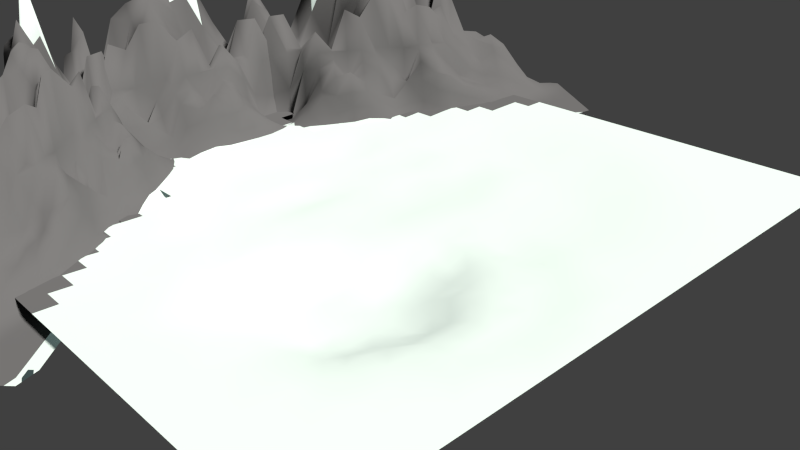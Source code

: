 # Source: landschaft.blend  (saved by Blender 2.68.0; exported with 4.5.12 LTS)
import bpy
from mathutils import Matrix  # noqa: F401  (used for matrix-valued properties, if any)

bpy.ops.wm.read_factory_settings(use_empty=True)
scene = bpy.context.scene
scene.name = 'Scene'

# ---- collections
col_collection_1 = bpy.data.collections.new('Collection 1'); scene.collection.children.link(col_collection_1)

# ---- materials (node trees are filled in below, after node groups)
mat_material = bpy.data.materials.new('Material')
mat_material.alpha_threshold = 0.0
mat_material.roughness = 0.5
mat_material.line_color = (0.0, 0.0, 0.0, 1.0)
mat_material_001 = bpy.data.materials.new('Material.001')
mat_material_001.alpha_threshold = 0.0
mat_material_001.roughness = 0.5
mat_material_001.line_color = (0.0, 0.0, 0.0, 1.0)

# ---- material node trees
mat_material.use_nodes = True; mat_material.node_tree.nodes.clear()
_N = mat_material.node_tree.nodes; _L = mat_material.node_tree.links
n0 = _N.new('ShaderNodeOutputMaterial'); n0.name = 'Material Output'; n0.location = (356, 300)
n1 = _N.new('ShaderNodeEmission'); n1.name = 'Emission'; n1.location = (-84, 370)
n1.inputs[0].default_value = (0.5322, 0.8, 0.7886, 1.0)
n1.inputs[1].default_value = 0.2
n2 = _N.new('ShaderNodeMixShader'); n2.name = 'Mix Shader'; n2.location = (164, 323)
n3 = _N.new('ShaderNodeBsdfDiffuse'); n3.name = 'Diffuse BSDF'; n3.location = (-83, 257)
n3.inputs[0].default_value = (0.7007, 0.8, 0.7403, 1.0)
_L.new(n1.outputs[0], n2.inputs[1])
_L.new(n2.outputs[0], n0.inputs[0])
_L.new(n3.outputs[0], n2.inputs[2])
n0.is_active_output = True
mat_material_001.use_nodes = True; mat_material_001.node_tree.nodes.clear()
_N = mat_material_001.node_tree.nodes; _L = mat_material_001.node_tree.links
n0 = _N.new('ShaderNodeOutputMaterial'); n0.name = 'Material Output'; n0.location = (300, 300)
n1 = _N.new('ShaderNodeBsdfDiffuse'); n1.name = 'Diffuse BSDF'; n1.location = (10, 300)
n1.inputs[0].default_value = (0.06998, 0.06998, 0.06998, 1.0)
_L.new(n1.outputs[0], n0.inputs[0])
n0.is_active_output = True

# ---- world
world_world = bpy.data.worlds.new('World'); scene.world = world_world
world_world.color = (0.05088, 0.05088, 0.05088)
world_world.use_sun_shadow = False
world_world.sun_shadow_jitter_overblur = 0.0
world_world.cycles.sampling_method = 'MANUAL'
world_world.cycles.sample_map_resolution = 256

# ---- cameras
cam_camera = bpy.data.cameras.new('Camera')
cam_camera.clip_end = 100.0
cam_camera.lens = 35.0
cam_camera.sensor_width = 32.0
cam_camera.sensor_height = 18.0
cam_camera.ortho_scale = 7.314
cam_camera.dof.focus_distance = 0.0

# ---- lights
light_lamp = bpy.data.lights.new('Lamp', 'SUN')
light_lamp.color = (1.0, 0.9626, 0.9335)
light_lamp.transmission_factor = 0.0
light_lamp.cutoff_distance = 30.0
light_lamp.angle = 0.1993
light_lamp.shadow_buffer_clip_start = 1.001
light_lamp.shadow_soft_size = 0.1
light_lamp.shadow_cascade_max_distance = 1000.0
light_lamp.cycles.use_multiple_importance_sampling = False

# ---- meshes
me_landscape_009 = bpy.data.meshes.new('Landscape.009')
me_landscape_009.from_pydata([(-0.746, 0.1746, 0.01801), (-0.746, 0.2381, 0.01592), (-0.746, 0.3016, 0.01336), (-0.6825, 0.1746, 0.02503), (-0.6825, 0.2381, 0.02428), (-0.6825, 0.3016, 0.02172), (-0.619, -0.3333, 0.02516), (-0.619, -0.2698, 0.02774), (-0.619, -0.2063, 0.02959), (-0.619, -0.1429, 0.0313), (-0.619, -0.07937, 0.0314), (-0.619, -0.01587, 0.03215), (-0.619, 0.04762, 0.03143), (-0.619, 0.1111, 0.031), (-0.619, 0.1746, 0.03022), (-0.619, 0.2381, 0.02883), (-0.5556, -0.3333, 0.03024), (-0.5556, -0.2698, 0.03175), (-0.5556, -0.2063, 0.03253), (-0.5556, -0.1429, 0.03306), (-0.5556, -0.07937, 0.0332), (-0.5556, -0.01587, 0.03317), (-0.5556, 0.04762, 0.03305), (-0.5556, 0.1111, 0.03305), (-0.5556, 0.1746, 0.03278), (-0.5556, 0.2381, 0.03212), (-0.4921, -0.3968, 0.03096), (-0.4921, -0.3333, 0.03332), (-0.4921, -0.2698, 0.03811), (-0.4921, -0.2063, 0.047), (-0.4921, -0.1429, 0.05184), (-0.4921, -0.07937, 0.03833), (-0.4921, -0.01587, 0.03386), (-0.4921, 0.04762, 0.0333), (-0.4921, 0.1111, 0.03565), (-0.4921, 0.1746, 0.03333), (-0.4921, 0.2381, 0.03323), (-0.4921, 0.3016, 0.03101), (-0.4921, 0.3651, 0.02716), (-0.4921, 0.4921, 0.01954), (-0.4921, 0.5556, 0.0156), (-0.4286, -0.3968, 0.03292), (-0.4286, -0.3333, 0.04143), (-0.4286, -0.2698, 0.05263), (-0.4286, -0.2063, 0.05831), (-0.4286, -0.1429, 0.06186), (-0.4286, -0.07937, 0.05794), (-0.4286, -0.01587, 0.05052), (-0.4286, 0.04762, 0.03893), (-0.4286, 0.1111, 0.03823), (-0.4286, 0.1746, 0.04229), (-0.4286, 0.2381, 0.03484), (-0.4286, 0.3016, 0.03306), (-0.4286, 0.3651, 0.03043), (-0.4286, 0.4286, 0.02713), (-0.4286, 0.4921, 0.02401), (-0.4286, 0.5556, 0.01955), (-0.4286, 0.619, 0.01445), (-0.3651, -0.5873, 0.02632), (-0.3651, -0.5238, 0.03041), (-0.3651, -0.4603, 0.03258), (-0.3651, -0.3968, 0.03328), (-0.3651, -0.3333, 0.04509), (-0.3651, -0.2698, 0.06085), (-0.3651, -0.2063, 0.06476), (-0.3651, -0.1429, 0.06291), (-0.3651, -0.07937, 0.06554), (-0.3651, -0.01587, 0.06147), (-0.3651, 0.04762, 0.05821), (-0.3651, 0.1111, 0.04783), (-0.3651, 0.1746, 0.04702), (-0.3651, 0.2381, 0.03883), (-0.3651, 0.3016, 0.03914), (-0.3651, 0.3651, 0.03315), (-0.3651, 0.4286, 0.02959), (-0.3651, 0.4921, 0.02688), (-0.3651, 0.5556, 0.02264), (-0.3651, 0.619, 0.01656), (-0.3651, 0.6825, 0.008891), (-0.3016, -0.7143, 0.01566), (-0.3016, -0.6508, 0.02309), (-0.3016, -0.5873, 0.02902), (-0.3016, -0.5238, 0.03209), (-0.3016, -0.4603, 0.03322), (-0.3016, -0.3968, 0.03916), (-0.3016, -0.3333, 0.05948), (-0.3016, -0.2698, 0.06552), (-0.3016, -0.2063, 0.06649), (-0.3016, -0.1429, 0.06524), (-0.3016, -0.07937, 0.06629), (-0.3016, -0.01587, 0.0642), (-0.3016, 0.04762, 0.06431), (-0.3016, 0.1111, 0.0623), (-0.3016, 0.1746, 0.06084), (-0.3016, 0.2381, 0.05675), (-0.3016, 0.3016, 0.04456), (-0.3016, 0.3651, 0.03288), (-0.3016, 0.4286, 0.03027), (-0.3016, 0.4921, 0.02822), (-0.3016, 0.5556, 0.02458), (-0.3016, 0.619, 0.01605), (-0.3016, 0.6825, 0.009457), (-0.3016, 0.746, 0.006073), (-0.3016, 0.8095, 0.003115), (-0.3016, 0.873, 0.001008), (-0.2381, -0.7778, 0.01234), (-0.2381, -0.7143, 0.01957), (-0.2381, -0.6508, 0.02613), (-0.2381, -0.5873, 0.03077), (-0.2381, -0.5238, 0.03291), (-0.2381, -0.4603, 0.03336), (-0.2381, -0.3968, 0.05856), (-0.2381, -0.3333, 0.0653), (-0.2381, -0.2698, 0.06657), (-0.2381, -0.2063, 0.06663), (-0.2381, -0.1429, 0.06566), (-0.2381, -0.07937, 0.066), (-0.2381, -0.01587, 0.06612), (-0.2381, 0.04762, 0.06608), (-0.2381, 0.1111, 0.06538), (-0.2381, 0.1746, 0.06224), (-0.2381, 0.2381, 0.05811), (-0.2381, 0.3016, 0.03487), (-0.2381, 0.3651, 0.033), (-0.2381, 0.4286, 0.03035), (-0.2381, 0.4921, 0.02812), (-0.2381, 0.5556, 0.02474), (-0.2381, 0.619, 0.0151), (-0.2381, 0.6825, 0.01094), (-0.2381, 0.746, 0.007147), (-0.2381, 0.8095, 0.003899), (-0.2381, 0.873, 0.001514), (-0.2381, 0.9365, 0.000207), (-0.2381, 1.0, 0.0), (-0.1746, -0.9048, 0.002536), (-0.1746, -0.8413, 0.007355), (-0.1746, -0.7778, 0.01373), (-0.1746, -0.7143, 0.02123), (-0.1746, -0.6508, 0.02792), (-0.1746, -0.5873, 0.03182), (-0.1746, -0.5238, 0.0333), (-0.1746, -0.4603, 0.04573), (-0.1746, -0.3968, 0.0596), (-0.1746, -0.3333, 0.06628), (-0.1746, -0.2698, 0.06666), (-0.1746, -0.2063, 0.07686), (-0.1746, -0.1429, 0.06744), (-0.1746, -0.07937, 0.07003), (-0.1746, -0.01587, 0.07425), (-0.1746, 0.04762, 0.06665), (-0.1746, 0.1111, 0.0665), (-0.1746, 0.1746, 0.06525), (-0.1746, 0.2381, 0.0584), (-0.1746, 0.3016, 0.04444), (-0.1746, 0.3651, 0.03331), (-0.1746, 0.4286, 0.02932), (-0.1746, 0.4921, 0.02734), (-0.1746, 0.5556, 0.02391), (-0.1746, 0.619, 0.01702), (-0.1746, 0.6825, 0.01263), (-0.1746, 0.746, 0.008163), (-0.1746, 0.8095, 0.004658), (-0.1746, 0.873, 0.001994), (-0.1746, 0.9365, 0.0004067), (-0.1746, 1.0, 0.0), (-0.1111, -0.9683, 0.0002645), (-0.1111, -0.9048, 0.00307), (-0.1111, -0.8413, 0.008361), (-0.1111, -0.7778, 0.01441), (-0.1111, -0.7143, 0.02159), (-0.1111, -0.6508, 0.02876), (-0.1111, -0.5873, 0.03251), (-0.1111, -0.5238, 0.04355), (-0.1111, -0.4603, 0.05642), (-0.1111, -0.3968, 0.0608), (-0.1111, -0.3333, 0.06629), (-0.1111, -0.2698, 0.0741), (-0.1111, -0.2063, 0.08556), (-0.1111, -0.1429, 0.08816), (-0.1111, -0.07937, 0.09341), (-0.1111, -0.01587, 0.08641), (-0.1111, 0.04762, 0.07003), (-0.1111, 0.1111, 0.06655), (-0.1111, 0.1746, 0.0642), (-0.1111, 0.2381, 0.06281), (-0.1111, 0.3016, 0.05857), (-0.1111, 0.3651, 0.0341), (-0.1111, 0.4286, 0.03276), (-0.1111, 0.4921, 0.03091), (-0.1111, 0.5556, 0.02769), (-0.1111, 0.619, 0.02342), (-0.1111, 0.6825, 0.01752), (-0.1111, 0.746, 0.0108), (-0.1111, 0.8095, 0.005343), (-0.1111, 0.873, 0.002402), (-0.1111, 0.9365, 0.0005609), (-0.1111, 1.0, 0.0), (-0.04762, -0.9683, 0.0004092), (-0.04762, -0.9048, 0.003662), (-0.04762, -0.8413, 0.009562), (-0.04762, -0.7778, 0.01641), (-0.04762, -0.7143, 0.02249), (-0.04762, -0.6508, 0.02994), (-0.04762, -0.5873, 0.03332), (-0.04762, -0.5238, 0.03765), (-0.04762, -0.4603, 0.04869), (-0.04762, -0.3968, 0.06406), (-0.04762, -0.3333, 0.06276), (-0.04762, -0.2698, 0.06552), (-0.04762, -0.2063, 0.06663), (-0.04762, -0.1429, 0.06665), (-0.04762, -0.07937, 0.06782), (-0.04762, -0.01587, 0.0725), (-0.04762, 0.04762, 0.07117), (-0.04762, 0.1111, 0.06635), (-0.04762, 0.1746, 0.05632), (-0.04762, 0.2381, 0.05333), (-0.04762, 0.3016, 0.059), (-0.04762, 0.3651, 0.03701), (-0.04762, 0.4286, 0.03322), (-0.04762, 0.4921, 0.03216), (-0.04762, 0.5556, 0.03042), (-0.04762, 0.619, 0.02655), (-0.04762, 0.6825, 0.02113), (-0.04762, 0.746, 0.01353), (-0.04762, 0.8095, 0.005694), (-0.04762, 0.873, 0.002651), (-0.04762, 0.9365, 0.0006702), (-0.04762, 1.0, 0.0), (0.01587, -0.9683, 0.0004864), (0.01587, -0.9048, 0.004244), (0.01587, -0.8413, 0.009878), (0.01587, -0.7778, 0.01666), (0.01587, -0.7143, 0.02321), (0.01587, -0.6508, 0.02968), (0.01587, -0.5873, 0.03321), (0.01587, -0.5238, 0.0409), (0.01587, -0.4603, 0.05331), (0.01587, -0.3968, 0.06198), (0.01587, -0.3333, 0.06337), (0.01587, -0.2698, 0.06544), (0.01587, -0.2063, 0.06646), (0.01587, -0.1429, 0.05813), (0.01587, -0.07937, 0.06075), (0.01587, -0.01587, 0.06581), (0.01587, 0.04762, 0.06527), (0.01587, 0.1111, 0.06532), (0.01587, 0.1746, 0.06603), (0.01587, 0.2381, 0.06052), (0.01587, 0.3016, 0.05143), (0.01587, 0.3651, 0.03652), (0.01587, 0.4286, 0.03325), (0.01587, 0.4921, 0.03264), (0.01587, 0.5556, 0.03204), (0.01587, 0.619, 0.03073), (0.01587, 0.6825, 0.02141), (0.01587, 0.746, 0.01522), (0.01587, 0.8095, 0.008123), (0.01587, 0.873, 0.002879), (0.01587, 0.9365, 0.0007159), (0.01587, 1.0, 0.0), (0.07937, -0.9683, 0.0003366), (0.07937, -0.9048, 0.003313), (0.07937, -0.8413, 0.008853), (0.07937, -0.7778, 0.01608), (0.07937, -0.7143, 0.02299), (0.07937, -0.6508, 0.02813), (0.07937, -0.5873, 0.03251), (0.07937, -0.5238, 0.04986), (0.07937, -0.4603, 0.04346), (0.07937, -0.3968, 0.05545), (0.07937, -0.3333, 0.06219), (0.07937, -0.2698, 0.06508), (0.07937, -0.2063, 0.06634), (0.07937, -0.1429, 0.05671), (0.07937, -0.07937, 0.05938), (0.07937, -0.01587, 0.06141), (0.07937, 0.04762, 0.06379), (0.07937, 0.1111, 0.06647), (0.07937, 0.1746, 0.06654), (0.07937, 0.2381, 0.06069), (0.07937, 0.3016, 0.05621), (0.07937, 0.3651, 0.05188), (0.07937, 0.4286, 0.03328), (0.07937, 0.4921, 0.03305), (0.07937, 0.5556, 0.03275), (0.07937, 0.619, 0.03002), (0.07937, 0.6825, 0.02198), (0.07937, 0.746, 0.01671), (0.07937, 0.8095, 0.009015), (0.07937, 0.873, 0.00374), (0.07937, 0.9365, 0.0006891), (0.07937, 1.0, 0.0), (0.1429, -0.9683, 0.0001552), (0.1429, -0.9048, 0.002346), (0.1429, -0.8413, 0.008004), (0.1429, -0.7778, 0.01505), (0.1429, -0.7143, 0.02209), (0.1429, -0.6508, 0.02685), (0.1429, -0.5873, 0.04822), (0.1429, -0.5238, 0.0495), (0.1429, -0.4603, 0.04988), (0.1429, -0.3968, 0.06868), (0.1429, -0.3333, 0.07604), (0.1429, -0.2698, 0.06264), (0.1429, -0.2063, 0.06452), (0.1429, -0.1429, 0.05895), (0.1429, -0.07937, 0.05641), (0.1429, -0.01587, 0.05704), (0.1429, 0.04762, 0.057), (0.1429, 0.1111, 0.06485), (0.1429, 0.1746, 0.06316), (0.1429, 0.2381, 0.05292), (0.1429, 0.3016, 0.05296), (0.1429, 0.3651, 0.05432), (0.1429, 0.4286, 0.03855), (0.1429, 0.4921, 0.03328), (0.1429, 0.5556, 0.03244), (0.1429, 0.619, 0.02983), (0.1429, 0.6825, 0.02224), (0.1429, 0.746, 0.01664), (0.1429, 0.8095, 0.008261), (0.1429, 0.873, 0.003548), (0.1429, 0.9365, 0.0005748), (0.1429, 1.0, 0.0), (0.2063, -0.9683, 2.971e-05), (0.2063, -0.9048, 0.001824), (0.2063, -0.8413, 0.006749), (0.2063, -0.7778, 0.01324), (0.2063, -0.7143, 0.02058), (0.2063, -0.6508, 0.04297), (0.2063, -0.5873, 0.04647), (0.2063, -0.5238, 0.1036), (0.2063, -0.4603, 0.1052), (0.2063, -0.3968, 0.1062), (0.2063, -0.3333, 0.09196), (0.2063, -0.2698, 0.07317), (0.2063, -0.2063, 0.07969), (0.2063, -0.1429, 0.05066), (0.2063, -0.07937, 0.05207), (0.2063, -0.01587, 0.0498), (0.2063, 0.04762, 0.05155), (0.2063, 0.1111, 0.05154), (0.2063, 0.1746, 0.05304), (0.2063, 0.2381, 0.05491), (0.2063, 0.3016, 0.04561), (0.2063, 0.3651, 0.03985), (0.2063, 0.4286, 0.03474), (0.2063, 0.4921, 0.03319), (0.2063, 0.5556, 0.03172), (0.2063, 0.619, 0.02769), (0.2063, 0.6825, 0.0192), (0.2063, 0.746, 0.01505), (0.2063, 0.8095, 0.007445), (0.2063, 0.873, 0.00293), (0.2063, 0.9365, 0.0004183), (0.2063, 1.0, 0.0), (0.2698, -0.9683, 0.0), (0.2698, -0.9048, 0.001112), (0.2698, -0.8413, 0.005), (0.2698, -0.7778, 0.01116), (0.2698, -0.7143, 0.03462), (0.2698, -0.6508, 0.04071), (0.2698, -0.5873, 0.07846), (0.2698, -0.5238, 0.1018), (0.2698, -0.4603, 0.1562), (0.2698, -0.3968, 0.1577), (0.2698, -0.3333, 0.1581), (0.2698, -0.2698, 0.1084), (0.2698, -0.2063, 0.0823), (0.2698, -0.1429, 0.05715), (0.2698, -0.07937, 0.05441), (0.2698, -0.01587, 0.03326), (0.2698, 0.04762, 0.03329), (0.2698, 0.1111, 0.03757), (0.2698, 0.1746, 0.04204), (0.2698, 0.2381, 0.0371), (0.2698, 0.3016, 0.03331), (0.2698, 0.3651, 0.03329), (0.2698, 0.4286, 0.03324), (0.2698, 0.4921, 0.03246), (0.2698, 0.5556, 0.0276), (0.2698, 0.619, 0.02523), (0.2698, 0.6825, 0.01797), (0.2698, 0.746, 0.01086), (0.2698, 0.8095, 0.005835), (0.2698, 0.873, 0.001994), (0.2698, 0.9365, 0.0001442), (0.2698, 1.0, 0.0), (0.3333, -0.9683, 0.0), (0.3333, -0.9048, 0.0004717), (0.3333, -0.8413, 0.003359), (0.3333, -0.7778, 0.008731), (0.3333, -0.7143, 0.03169), (0.3333, -0.6508, 0.05324), (0.3333, -0.5873, 0.1005), (0.3333, -0.5238, 0.1336), (0.3333, -0.4603, 0.1551), (0.3333, -0.3968, 0.1567), (0.3333, -0.3333, 0.1577), (0.3333, -0.2698, 0.1313), (0.3333, -0.2063, 0.1062), (0.3333, -0.1429, 0.07833), (0.3333, -0.07937, 0.04981), (0.3333, -0.01587, 0.04951), (0.3333, 0.04762, 0.03235), (0.3333, 0.1111, 0.03332), (0.3333, 0.1746, 0.03474), (0.3333, 0.2381, 0.0333), (0.3333, 0.3016, 0.0332), (0.3333, 0.3651, 0.0331), (0.3333, 0.4286, 0.0332), (0.3333, 0.4921, 0.03179), (0.3333, 0.5556, 0.0254), (0.3333, 0.619, 0.02219), (0.3333, 0.6825, 0.01786), (0.3333, 0.746, 0.01051), (0.3333, 0.8095, 0.004268), (0.3333, 0.873, 0.0009695), (0.3333, 0.9365, 6.819e-06), (0.3333, 1.0, 0.0), (0.3968, -0.9683, 0.0), (0.3968, -0.9048, 4.51e-05), (0.3968, -0.8413, 0.001717), (0.3968, -0.7778, 0.005506), (0.3968, -0.7143, 0.0262), (0.3968, -0.6508, 0.05756), (0.3968, -0.5873, 0.09634), (0.3968, -0.5238, 0.1257), (0.3968, -0.4603, 0.1523), (0.3968, -0.3968, 0.155), (0.3968, -0.3333, 0.1567), (0.3968, -0.2698, 0.1575), (0.3968, -0.2063, 0.1574), (0.3968, -0.1429, 0.1059), (0.3968, -0.07937, 0.07723), (0.3968, -0.01587, 0.04963), (0.3968, 0.04762, 0.03299), (0.3968, 0.1111, 0.0332), (0.3968, 0.1746, 0.03319), (0.3968, 0.2381, 0.03304), (0.3968, 0.3016, 0.03294), (0.3968, 0.3651, 0.03316), (0.3968, 0.4286, 0.03273), (0.3968, 0.4921, 0.03078), (0.3968, 0.5556, 0.02563), (0.3968, 0.619, 0.02132), (0.3968, 0.6825, 0.01515), (0.3968, 0.746, 0.007781), (0.3968, 0.8095, 0.002693), (0.3968, 0.873, 0.0003618), (0.3968, 0.9365, 0.0), (0.3968, 1.0, 0.0), (0.4603, -0.9683, 0.0), (0.4603, -0.9048, 0.0), (0.4603, -0.8413, 0.0005625), (0.4603, -0.7778, 0.003015), (0.4603, -0.7143, 0.02275), (0.4603, -0.6508, 0.04393), (0.4603, -0.5873, 0.0912), (0.4603, -0.5238, 0.1451), (0.4603, -0.4603, 0.1486), (0.4603, -0.3968, 0.1522), (0.4603, -0.3333, 0.1546), (0.4603, -0.2698, 0.1559), (0.4603, -0.2063, 0.1566), (0.4603, -0.1429, 0.1048), (0.4603, -0.07937, 0.1052), (0.4603, -0.01587, 0.04902), (0.4603, 0.04762, 0.03275), (0.4603, 0.1111, 0.03288), (0.4603, 0.1746, 0.03252), (0.4603, 0.2381, 0.03193), (0.4603, 0.3016, 0.0309), (0.4603, 0.3651, 0.03057), (0.4603, 0.4286, 0.03091), (0.4603, 0.4921, 0.02677), (0.4603, 0.5556, 0.02133), (0.4603, 0.619, 0.01558), (0.4603, 0.6825, 0.01105), (0.4603, 0.746, 0.00466), (0.4603, 0.8095, 0.001344), (0.4603, 0.873, 4.63e-05), (0.4603, 0.9365, 0.0), (0.4603, 1.0, 0.0), (0.5238, -0.9683, 0.0), (0.5238, -0.9048, 0.0), (0.5238, -0.8413, 2.471e-05), (0.5238, -0.7778, 0.00116), (0.5238, -0.7143, 0.02014), (0.5238, -0.6508, 0.03735), (0.5238, -0.5873, 0.08451), (0.5238, -0.5238, 0.1258), (0.5238, -0.4603, 0.1546), (0.5238, -0.3968, 0.1456), (0.5238, -0.3333, 0.1486), (0.5238, -0.2698, 0.1282), (0.5238, -0.2063, 0.1241), (0.5238, -0.1429, 0.0928), (0.5238, -0.07937, 0.06509), (0.5238, -0.01587, 0.04434), (0.5238, 0.04762, 0.04797), (0.5238, 0.1111, 0.03135), (0.5238, 0.1746, 0.03069), (0.5238, 0.2381, 0.03022), (0.5238, 0.3016, 0.02817), (0.5238, 0.3651, 0.02938), (0.5238, 0.4286, 0.02754), (0.5238, 0.4921, 0.02188), (0.5238, 0.5556, 0.01725), (0.5238, 0.619, 0.01163), (0.5238, 0.6825, 0.005455), (0.5238, 0.746, 0.002246), (0.5238, 0.8095, 0.0003712), (0.5238, 0.873, 0.0), (0.5238, 0.9365, 0.0), (0.5238, 1.0, 0.0), (0.5873, -0.9683, 0.0), (0.5873, -0.9048, 0.0), (0.5873, -0.8413, 0.0), (0.5873, -0.7778, 0.0002308), (0.5873, -0.7143, 0.001753), (0.5873, -0.6508, 0.021), (0.5873, -0.5873, 0.04458), (0.5873, -0.5238, 0.08412), (0.5873, -0.4603, 0.1069), (0.5873, -0.3968, 0.1191), (0.5873, -0.3333, 0.1393), (0.5873, -0.2698, 0.1146), (0.5873, -0.2063, 0.06961), (0.5873, -0.1429, 0.0548), (0.5873, -0.07937, 0.03607), (0.5873, -0.01587, 0.03738), (0.5873, 0.04762, 0.04301), (0.5873, 0.1111, 0.0276), (0.5873, 0.1746, 0.02719), (0.5873, 0.2381, 0.02676), (0.5873, 0.3016, 0.02523), (0.5873, 0.3651, 0.02477), (0.5873, 0.4286, 0.02036), (0.5873, 0.4921, 0.01554), (0.5873, 0.5556, 0.01131), (0.5873, 0.619, 0.006199), (0.5873, 0.6825, 0.002761), (0.5873, 0.746, 0.0007365), (0.5873, 0.8095, 0.0), (0.5873, 0.873, 0.0), (0.5873, 0.9365, 0.0), (0.5873, 1.0, 0.0), (0.6508, -0.9683, 0.0), (0.6508, -0.9048, 0.0), (0.6508, -0.8413, 0.0), (0.6508, -0.7778, 0.0), (0.6508, -0.7143, 0.0003429), (0.6508, -0.6508, 0.01835), (0.6508, -0.5873, 0.02069), (0.6508, -0.5238, 0.02291), (0.6508, -0.4603, 0.04684), (0.6508, -0.3968, 0.08139), (0.6508, -0.3333, 0.08293), (0.6508, -0.2698, 0.08464), (0.6508, -0.2063, 0.02915), (0.6508, -0.1429, 0.03035), (0.6508, -0.07937, 0.02814), (0.6508, -0.01587, 0.03231), (0.6508, 0.04762, 0.03266), (0.6508, 0.1111, 0.01744), (0.6508, 0.1746, 0.02105), (0.6508, 0.2381, 0.02038), (0.6508, 0.3016, 0.01805), (0.6508, 0.3651, 0.0155), (0.6508, 0.4286, 0.01204), (0.6508, 0.4921, 0.008738), (0.6508, 0.5556, 0.00563), (0.6508, 0.619, 0.002876), (0.6508, 0.6825, 0.0009412), (0.6508, 0.746, 2.968e-05), (0.6508, 0.8095, 0.0), (0.6508, 0.873, 0.0), (0.6508, 0.9365, 0.0), (0.6508, 1.0, 0.0), (0.7143, -0.9683, 0.0), (0.7143, -0.9048, 0.0), (0.7143, -0.8413, 0.0), (0.7143, -0.7778, 0.0), (0.7143, -0.7143, 0.0), (0.7143, -0.6508, 0.0002426), (0.7143, -0.5873, 0.001096), (0.7143, -0.5238, 0.01873), (0.7143, -0.4603, 0.02019), (0.7143, -0.3968, 0.02176), (0.7143, -0.3333, 0.02228), (0.7143, -0.2698, 0.02295), (0.7143, -0.2063, 0.0241), (0.7143, -0.1429, 0.0231), (0.7143, -0.07937, 0.02416), (0.7143, -0.01587, 0.02577), (0.7143, 0.04762, 0.01085), (0.7143, 0.1111, 0.01094), (0.7143, 0.1746, 0.01054), (0.7143, 0.2381, 0.01345), (0.7143, 0.3016, 0.01135), (0.7143, 0.3651, 0.009277), (0.7143, 0.4286, 0.007299), (0.7143, 0.4921, 0.004887), (0.7143, 0.5556, 0.002743), (0.7143, 0.619, 0.001062), (0.7143, 0.6825, 4.696e-05), (0.7143, 0.746, 0.0), (0.7143, 0.8095, 0.0), (0.7143, 0.873, 0.0), (0.7143, 0.9365, 0.0), (0.7143, 1.0, 0.0), (0.7778, -0.9683, 0.0), (0.7778, -0.9048, 0.0), (0.7778, -0.8413, 0.0), (0.7778, -0.7778, 0.0), (0.7778, -0.7143, 0.0), (0.7778, -0.6508, 0.0), (0.7778, -0.5873, 0.0001131), (0.7778, -0.5238, 0.0006486), (0.7778, -0.4603, 0.01808), (0.7778, -0.3968, 0.01888), (0.7778, -0.3333, 0.01886), (0.7778, -0.2698, 0.01905), (0.7778, -0.2063, 0.02029), (0.7778, -0.1429, 0.02085), (0.7778, -0.07937, 0.02071), (0.7778, -0.01587, 0.02172), (0.7778, 0.04762, 0.006713), (0.7778, 0.1111, 0.006953), (0.7778, 0.1746, 0.006335), (0.7778, 0.2381, 0.005805), (0.7778, 0.3016, 0.004801), (0.7778, 0.3651, 0.003857), (0.7778, 0.4286, 0.003182), (0.7778, 0.4921, 0.001787), (0.7778, 0.5556, 0.0007085), (0.7778, 0.619, 1.377e-05), (0.7778, 0.6825, 0.0), (0.7778, 0.746, 0.0), (0.7778, 0.8095, 0.0), (0.7778, 0.873, 0.0), (0.7778, 0.9365, 0.0), (0.7778, 1.0, 0.0), (0.8413, -0.9683, 0.0), (0.8413, -0.9048, 0.0), (0.8413, -0.8413, 0.0), (0.8413, -0.7778, 0.0), (0.8413, -0.7143, 0.0), (0.8413, -0.6508, 0.0), (0.8413, -0.5873, 0.0), (0.8413, -0.5238, 1.383e-05), (0.8413, -0.4603, 0.0002491), (0.8413, -0.3968, 0.0005308), (0.8413, -0.3333, 0.01719), (0.8413, -0.2698, 0.01756), (0.8413, -0.2063, 0.01809), (0.8413, -0.1429, 0.01838), (0.8413, -0.07937, 0.00215), (0.8413, -0.01587, 0.002815), (0.8413, 0.04762, 0.003582), (0.8413, 0.1111, 0.003471), (0.8413, 0.1746, 0.003209), (0.8413, 0.2381, 0.003006), (0.8413, 0.3016, 0.00211), (0.8413, 0.3651, 0.001586), (0.8413, 0.4286, 0.0007794), (0.8413, 0.4921, 0.0001889), (0.8413, 0.5556, 0.0), (0.8413, 0.619, 0.0), (0.8413, 0.6825, 0.0), (0.8413, 0.746, 0.0), (0.8413, 0.8095, 0.0), (0.8413, 0.873, 0.0), (0.8413, 0.9365, 0.0), (0.8413, 1.0, 0.0), (0.9048, -0.9683, 0.0), (0.9048, -0.9048, 0.0), (0.9048, -0.8413, 0.0), (0.9048, -0.7778, 0.0), (0.9048, -0.7143, 0.0), (0.9048, -0.6508, 0.0), (0.9048, -0.5873, 0.0), (0.9048, -0.5238, 0.0), (0.9048, -0.4603, 0.0), (0.9048, -0.3968, 1.213e-05), (0.9048, -0.3333, 8.341e-05), (0.9048, -0.2698, 0.0002057), (0.9048, -0.2063, 0.0003695), (0.9048, -0.1429, 0.0005588), (0.9048, -0.07937, 0.0008662), (0.9048, -0.01587, 0.001323), (0.9048, 0.04762, 0.001464), (0.9048, 0.1111, 0.001316), (0.9048, 0.1746, 0.001128), (0.9048, 0.2381, 0.0008697), (0.9048, 0.3016, 0.0004985), (0.9048, 0.3651, 0.0001691), (0.9048, 0.4286, 0.0), (0.9048, 0.4921, 0.0), (0.9048, 0.5556, 0.0), (0.9048, 0.619, 0.0), (0.9048, 0.6825, 0.0), (0.9048, 0.746, 0.0), (0.9048, 0.8095, 0.0), (0.9048, 0.873, 0.0), (0.9048, 0.9365, 0.0), (0.9048, 1.0, 0.0), (0.9683, -0.9683, 0.0), (0.9683, -0.9048, 0.0), (0.9683, -0.8413, 0.0), (0.9683, -0.7778, 0.0), (0.9683, -0.7143, 0.0), (0.9683, -0.6508, 0.0), (0.9683, -0.5873, 0.0), (0.9683, -0.5238, 0.0), (0.9683, -0.4603, 0.0), (0.9683, -0.3968, 0.0), (0.9683, -0.3333, 0.0), (0.9683, -0.2698, 0.0), (0.9683, -0.2063, 7.915e-06), (0.9683, -0.1429, 4.111e-05), (0.9683, -0.07937, 0.000104), (0.9683, -0.01587, 0.0001601), (0.9683, 0.04762, 0.0001632), (0.9683, 0.1111, 0.0001134), (0.9683, 0.1746, 6.341e-05), (0.9683, 0.2381, 2.164e-06), (0.9683, 0.3016, 0.0), (0.9683, 0.3651, 0.0), (0.9683, 0.4286, 0.0), (0.9683, 0.4921, 0.0), (0.9683, 0.5556, 0.0), (0.9683, 0.619, 0.0), (0.9683, 0.6825, 0.0), (0.9683, 0.746, 0.0), (0.9683, 0.8095, 0.0), (0.9683, 0.873, 0.0), (0.9683, 0.9365, 0.0), (0.9683, 1.0, 0.0), (-0.9238, -0.3282, -0.5046), (-0.9238, -0.2715, -0.3785), (-0.9238, -0.2149, -0.3596), (-0.9238, -0.1582, -0.4958), (-0.9238, -0.1016, -0.8241), (-0.9238, -0.0449, -0.8422), (-0.9238, 0.01176, -0.8134), (-0.9238, 0.06841, -0.5964), (-0.9238, 0.1251, -0.5155), (-0.9238, 0.1817, -0.3841), (-0.9238, 0.3517, -0.384), (-0.8994, -0.2715, -0.3905), (-0.8994, -0.2149, -0.3932), (-0.8994, -0.1582, -0.8051), (-0.8994, -0.1016, -0.8287), (-0.8994, -0.0449, -0.883), (-0.8994, 0.01176, -1.183), (-0.8994, 0.06841, -0.8266), (-0.8994, 0.1251, -0.5996), (-0.8994, 0.1817, -0.3511), (-0.875, -0.2715, -0.6711), (-0.875, -0.2149, -0.5434), (-0.875, -0.1582, -0.8305), (-0.875, -0.1016, -0.9542), (-0.875, -0.0449, -0.7869), (-0.875, 0.01176, -0.8172), (-0.875, 0.06841, -0.6035), (-0.875, 0.1251, -0.4378), (-0.875, 0.1817, -0.3904), (-0.875, 0.3517, -0.4287), (-0.8506, -0.3282, -0.4892), (-0.8506, -0.2715, -0.7629), (-0.8506, -0.2149, -0.8368), (-0.8506, -0.1582, -0.8664), (-0.8506, -0.1016, -0.8258), (-0.8506, -0.0449, -0.7227), (-0.8506, 0.01176, -0.3858), (-0.8506, 0.06841, -0.3564), (-0.8506, 0.1251, -0.3776), (-0.8506, 0.1817, -0.3897), (-0.8506, 0.2384, -0.5106), (-0.8506, 0.295, -0.3904), (-0.8506, 0.3517, -0.3882), (-0.8262, -0.3282, -0.4243), (-0.8262, -0.2715, -0.4517), (-0.8262, -0.2149, -0.7426), (-0.8262, -0.1582, -0.8401), (-0.8262, -0.1016, -0.7319), (-0.8262, -0.0449, -0.6135), (-0.8262, 0.01176, -0.2485), (-0.8262, 0.06841, -0.2477), (-0.8262, 0.1251, -0.3569), (-0.8262, 0.1817, -0.6156), (-0.8262, 0.2384, -0.5618), (-0.8262, 0.295, -0.384), (-0.8017, -0.3282, -0.5892), (-0.8017, -0.2715, -0.4745), (-0.8017, -0.2149, -0.6465), (-0.8017, -0.1582, -0.8334), (-0.8017, -0.1016, -0.6616), (-0.8017, -0.0449, -0.4105), (-0.8017, 0.01176, -0.336), (-0.8017, 0.06841, -0.3894), (-0.8017, 0.1251, -0.3903), (-0.8017, 0.1817, -0.3904), (-0.8017, 0.2384, -0.6178), (-0.8017, 0.295, -0.4031), (-0.7773, -0.3848, -0.3904), (-0.7773, -0.3282, -0.6535), (-0.7773, -0.2715, -0.5985), (-0.7773, -0.2149, -0.734), (-0.7773, -0.1582, -0.7327), (-0.7773, -0.1016, -0.5811), (-0.7773, -0.0449, -0.4738), (-0.7773, 0.01176, -0.3681), (-0.7773, 0.06841, -0.5078), (-0.7773, 0.1251, -0.3894), (-0.7773, 0.1817, -0.3708), (-0.7773, 0.2384, -0.3394), (-0.7773, 0.295, -0.3567), (-0.7529, -0.3848, -0.3842), (-0.7529, -0.3282, -0.3868), (-0.7529, -0.2715, -0.3709), (-0.7529, -0.2149, -0.3825), (-0.7529, -0.1582, -0.3857), (-0.7529, -0.1016, -0.6012), (-0.7529, -0.0449, -0.6568), (-0.7529, 0.01176, -0.389), (-0.7529, 0.06841, -0.5092), (-0.7529, 0.1251, -0.3715), (-0.7529, 0.1817, -0.1285), (-0.7529, 0.2384, -0.103), (-0.7529, 0.295, -0.07999), (-0.7285, -0.3848, -0.3429), (-0.7285, -0.3282, -0.3645), (-0.7285, -0.2715, -0.101), (-0.7285, -0.2149, -0.2776), (-0.7285, -0.1582, -0.3462), (-0.7285, -0.1016, -0.389), (-0.7285, -0.0449, -0.3864), (-0.7285, 0.01176, -0.3876), (-0.7285, 0.06841, -0.3838), (-0.7285, 0.1251, -0.271), (-0.7285, 0.1817, 0.0589), (-0.7285, 0.2384, 0.0589), (-0.7285, 0.295, 0.0589), (-0.7041, -0.3848, -0.3238), (-0.7041, -0.3282, -0.2947), (-0.7041, -0.2715, -0.1619), (-0.7041, -0.2149, -0.1834), (-0.7041, -0.1582, -0.3076), (-0.7041, -0.1016, -0.3208), (-0.7041, -0.0449, -0.2097), (-0.7041, 0.01176, -0.3459), (-0.7041, 0.06841, -0.2876), (-0.7041, 0.1251, -0.04563), (-0.7041, 0.1817, 0.0589), (-0.7041, 0.2384, 0.0589), (-0.7041, 0.295, 0.0589), (-0.6796, -0.3848, -0.22), (-0.6796, -0.3282, -0.182), (-0.6796, -0.2715, -0.174), (-0.6796, -0.2149, -0.05677), (-0.6796, -0.1582, -0.2496), (-0.6796, -0.1016, -0.2531), (-0.6796, -0.0449, -0.1989), (-0.6796, 0.01176, -0.3216), (-0.6796, 0.06841, -0.2319), (-0.6796, 0.1251, -0.04068), (-0.6796, 0.1817, 0.04598), (-0.6796, 0.2384, 0.0589), (-0.6796, 0.295, 0.0589), (-0.6552, -0.3848, -0.1176), (-0.6552, -0.3282, -0.03649), (-0.6552, -0.2715, -0.03026), (-0.6552, -0.2149, -0.07205), (-0.6552, -0.1582, -0.1113), (-0.6552, -0.1016, -0.1994), (-0.6552, -0.0449, -0.2777), (-0.6552, 0.01176, -0.2509), (-0.6552, 0.06841, -0.1584), (-0.6552, 0.1251, -0.08294), (-0.6552, 0.1817, 0.01686), (-0.6552, 0.2384, 0.0589), (-0.6552, 0.295, 0.0589), (-0.6308, -0.3848, -0.01267), (-0.6308, -0.3282, 0.03048), (-0.6308, -0.2715, 0.02185), (-0.6308, -0.2149, -0.01935), (-0.6308, -0.1582, -0.07213), (-0.6308, -0.1016, -0.1441), (-0.6308, -0.0449, -0.151), (-0.6308, 0.01176, -0.1344), (-0.6308, 0.06841, -0.1351), (-0.6308, 0.1251, -0.05652), (-0.6308, 0.1817, 0.02721), (-0.6308, 0.2384, 0.05845), (-0.6308, 0.295, 0.04415), (-0.6064, -0.3848, 0.03705), (-0.6064, -0.3282, 0.04373), (-0.6064, -0.2715, 0.05557), (-0.6064, -0.2149, 0.02805), (-0.6064, -0.1582, -0.02611), (-0.6064, -0.1016, -0.05858), (-0.6064, -0.0449, -0.06501), (-0.6064, 0.01176, -0.02398), (-0.6064, 0.06841, -0.02813), (-0.6064, 0.1251, -0.02961), (-0.6064, 0.1817, 0.01548), (-0.6064, 0.2384, 0.04734), (-0.6064, 0.295, 0.05067), (-0.582, -0.3848, 0.05526), (-0.582, -0.3282, 0.05355), (-0.582, -0.2715, 0.04919), (-0.582, -0.2149, 0.03535), (-0.582, -0.1582, 0.01581), (-0.582, -0.1016, 0.007167), (-0.582, -0.0449, 0.02428), (-0.582, 0.01176, 0.02867), (-0.582, 0.06841, 0.03242), (-0.582, 0.1251, 0.03309), (-0.582, 0.1817, 0.04891), (-0.582, 0.2384, 0.0568), (-0.582, 0.295, 0.0589), (-0.5575, -0.3282, 0.0589), (-0.5575, -0.2715, 0.05862), (-0.5575, -0.2149, 0.05698), (-0.5575, -0.1582, 0.05419), (-0.5575, -0.1016, 0.05401), (-0.5575, -0.0449, 0.05585), (-0.5575, 0.01176, 0.05731), (-0.5575, 0.06841, 0.05791), (-0.5575, 0.1251, 0.05887), (-0.5575, 0.1817, 0.0589), (-0.5575, 0.2384, 0.0589), (-0.5575, 0.295, 0.0589), (-0.5453, -0.3565, 0.0589), (-0.5453, -0.2999, 0.0589), (-0.5453, -0.2432, 0.0589), (-0.5453, -0.1865, 0.0589), (-0.5453, -0.1299, 0.0589), (-0.5453, -0.07323, 0.0589), (-0.5453, -0.01657, 0.0589), (-0.5453, 0.04009, 0.0589), (-0.5453, 0.09674, 0.0589), (-0.5453, 0.1534, 0.0589), (-0.5453, 0.2101, 0.0589), (-0.5453, 0.2667, 0.0589), (-0.5453, 0.3234, 0.0589), (-0.06785, -1.309, 0.05752), (-0.1062, -1.267, 0.05292), (-0.1445, -1.225, -0.006853), (-0.1828, -1.184, -0.1402), (-0.2211, -1.142, -0.2423), (-0.2594, -1.1, -0.309), (-0.2978, -1.059, -0.3732), (-0.3361, -1.017, -0.3853), (-0.3744, -0.9751, -0.6511), (-0.4127, -0.9333, -0.7816), (-0.451, -0.8916, -0.837), (-0.4894, -0.8498, -0.5046), (-0.5277, -0.8081, -0.3785), (-0.566, -0.7664, -0.3596), (-0.6043, -0.7246, -0.4958), (-0.6426, -0.6829, -0.8241), (-0.6809, -0.6412, -0.8422), (-0.7193, -0.5994, -0.8134), (-0.7576, -0.5577, -0.5964), (-0.7959, -0.516, -0.5155), (-0.8342, -0.4742, -0.3841), (-0.8725, -0.4325, -0.588), (-0.9108, -0.3908, -0.4811), (-0.0397, -1.322, 0.0589), (-0.04986, -1.292, 0.05593), (-0.08818, -1.251, 0.0387), (-0.1265, -1.209, 0.01439), (-0.1648, -1.167, -0.1076), (-0.2031, -1.125, -0.2805), (-0.2415, -1.084, -0.3587), (-0.2798, -1.042, -0.331), (-0.3181, -1.0, -0.3834), (-0.3564, -0.9585, -0.3906), (-0.3947, -0.9168, -0.804), (-0.433, -0.8751, -0.8104), (-0.4714, -0.8333, -0.7717), (-0.5097, -0.7916, -0.3905), (-0.548, -0.7499, -0.3932), (-0.5863, -0.7081, -0.8051), (-0.6246, -0.6664, -0.8287), (-0.663, -0.6247, -0.883), (-0.7013, -0.5829, -1.183), (-0.7396, -0.5412, -0.8266), (-0.7779, -0.4994, -0.5996), (-0.8162, -0.4577, -0.3511), (-0.8545, -0.416, -0.6117), (-0.8929, -0.3742, -0.7929), (-0.02171, -1.305, 0.0589), (-0.03188, -1.276, 0.05727), (-0.07019, -1.234, 0.03156), (-0.1085, -1.192, -0.005817), (-0.1468, -1.151, -0.1301), (-0.1851, -1.109, -0.2502), (-0.2235, -1.067, -0.2878), (-0.2618, -1.025, -0.3243), (-0.3001, -0.9838, -0.3629), (-0.3384, -0.942, -0.3963), (-0.3767, -0.9003, -0.8104), (-0.4151, -0.8586, -0.3914), (-0.4534, -0.8168, -0.701), (-0.4917, -0.7751, -0.6711), (-0.53, -0.7333, -0.5434), (-0.5683, -0.6916, -0.8305), (-0.6066, -0.6499, -0.9542), (-0.645, -0.6081, -0.7869), (-0.6833, -0.5664, -0.8172), (-0.7216, -0.5247, -0.6035), (-0.7599, -0.4829, -0.4378), (-0.7982, -0.4412, -0.3904), (-0.8366, -0.3995, -0.6151), (-0.8749, -0.3577, -0.7029), (-0.003723, -1.289, 0.0589), (-0.01389, -1.259, 0.05855), (-0.05221, -1.218, 0.0392), (-0.09052, -1.176, 0.004027), (-0.1288, -1.134, -0.09522), (-0.1672, -1.092, -0.173), (-0.2055, -1.051, -0.2531), (-0.2438, -1.009, -0.19), (-0.2821, -0.9672, -0.2955), (-0.3204, -0.9255, -0.3904), (-0.3587, -0.8838, -0.608), (-0.3971, -0.842, -0.5266), (-0.4354, -0.8003, -0.4892), (-0.4737, -0.7586, -0.7629), (-0.512, -0.7168, -0.8368), (-0.5503, -0.6751, -0.8664), (-0.5887, -0.6334, -0.8258), (-0.627, -0.5916, -0.7227), (-0.6653, -0.5499, -0.3858), (-0.7036, -0.5081, -0.3564), (-0.7419, -0.4664, -0.3776), (-0.7802, -0.4247, -0.3897), (-0.8186, -0.3829, -0.5106), (-0.8569, -0.3412, -0.3904), (0.01427, -1.272, 0.0589), (0.0041, -1.243, 0.0589), (-0.03422, -1.201, 0.04699), (-0.07254, -1.159, -0.004913), (-0.1109, -1.118, -0.0742), (-0.1492, -1.076, -0.1495), (-0.1875, -1.034, -0.2059), (-0.2258, -0.9925, -0.1815), (-0.2641, -0.9507, -0.2693), (-0.3024, -0.909, -0.3778), (-0.3408, -0.8673, -0.5165), (-0.3791, -0.8255, -0.561), (-0.4174, -0.7838, -0.4243), (-0.4557, -0.742, -0.4517), (-0.494, -0.7003, -0.7426), (-0.5324, -0.6586, -0.8401), (-0.5707, -0.6168, -0.7319), (-0.609, -0.5751, -0.6135), (-0.6473, -0.5334, -0.2485), (-0.6856, -0.4916, -0.2477), (-0.7239, -0.4499, -0.3569), (-0.7623, -0.4082, -0.6156), (-0.8006, -0.3664, -0.5618), (-0.8389, -0.3247, -0.384), (-0.9155, -0.2412, -0.2933), (0.03225, -1.255, 0.0589), (0.02209, -1.226, 0.0589), (-0.01623, -1.185, 0.05375), (-0.05455, -1.143, 0.01705), (-0.09287, -1.101, -0.05753), (-0.1312, -1.059, -0.1084), (-0.1695, -1.018, -0.1671), (-0.2078, -0.9759, -0.1632), (-0.2461, -0.9342, -0.2144), (-0.2845, -0.8925, -0.3382), (-0.3228, -0.8507, -0.386), (-0.3611, -0.809, -0.6246), (-0.3994, -0.7673, -0.5892), (-0.4377, -0.7255, -0.4745), (-0.476, -0.6838, -0.6465), (-0.5144, -0.6421, -0.8334), (-0.5527, -0.6003, -0.6616), (-0.591, -0.5586, -0.4105), (-0.6293, -0.5169, -0.336), (-0.6676, -0.4751, -0.3894), (-0.706, -0.4334, -0.3903), (-0.7443, -0.3916, -0.3904), (-0.7826, -0.3499, -0.6178), (-0.8209, -0.3082, -0.4031), (0.05024, -1.239, 0.0589), (0.04008, -1.21, 0.0589), (0.001758, -1.168, 0.0583), (-0.03656, -1.126, 0.0379), (-0.07488, -1.085, -0.008018), (-0.1132, -1.043, -0.07739), (-0.1515, -1.001, -0.1154), (-0.1898, -0.9594, -0.1263), (-0.2281, -0.9177, -0.1701), (-0.2665, -0.876, -0.283), (-0.3048, -0.8342, -0.376), (-0.3431, -0.7925, -0.3904), (-0.3814, -0.7508, -0.6535), (-0.4197, -0.709, -0.5985), (-0.4581, -0.6673, -0.734), (-0.4964, -0.6255, -0.7327), (-0.5347, -0.5838, -0.5811), (-0.573, -0.5421, -0.4738), (-0.6113, -0.5003, -0.3681), (-0.6496, -0.4586, -0.5078), (-0.688, -0.4169, -0.3894), (-0.7263, -0.3751, -0.3708), (-0.7646, -0.3334, -0.3394), (-0.8029, -0.2917, -0.3567), (0.06823, -1.222, 0.0589), (0.05806, -1.193, 0.0589), (0.01975, -1.152, 0.0589), (-0.01857, -1.11, 0.0504), (-0.05689, -1.068, 0.01957), (-0.09521, -1.026, -0.03027), (-0.1335, -0.9847, -0.07593), (-0.1718, -0.9429, -0.0611), (-0.2102, -0.9012, -0.1099), (-0.2485, -0.8594, -0.1536), (-0.2868, -0.8177, -0.2596), (-0.3251, -0.776, -0.3842), (-0.3634, -0.7342, -0.3868), (-0.4018, -0.6925, -0.3709), (-0.4401, -0.6508, -0.3825), (-0.4784, -0.609, -0.3857), (-0.5167, -0.5673, -0.6012), (-0.555, -0.5256, -0.6568), (-0.5933, -0.4838, -0.389), (-0.6317, -0.4421, -0.5092), (-0.67, -0.4004, -0.3715), (-0.7083, -0.3586, -0.1285), (-0.7466, -0.3169, -0.103), (0.08622, -1.206, 0.0589), (0.07605, -1.177, 0.0589), (0.03773, -1.135, 0.0589), (-0.0005833, -1.093, 0.05846), (-0.0389, -1.052, 0.04343), (-0.07722, -1.01, -0.01398), (-0.1155, -0.9681, -0.05756), (-0.1539, -0.9264, -0.07138), (-0.1922, -0.8847, -0.099), (-0.2305, -0.8429, -0.09176), (-0.2688, -0.8012, -0.1822), (-0.3071, -0.7595, -0.3429), (-0.3454, -0.7177, -0.3645), (-0.3838, -0.676, -0.101), (-0.4221, -0.6343, -0.2776), (-0.4604, -0.5925, -0.3462), (-0.4987, -0.5508, -0.389), (-0.537, -0.509, -0.3864), (-0.5754, -0.4673, -0.3876), (-0.6137, -0.4256, -0.3838), (-0.652, -0.3838, -0.271), (-0.6903, -0.3421, 0.0589), (-0.7286, -0.3004, 0.0589), (0.1042, -1.189, 0.0589), (0.09404, -1.16, 0.0589), (0.05572, -1.119, 0.0589), (0.0174, -1.077, 0.0589), (-0.02091, -1.035, 0.05558), (-0.05923, -0.9934, 0.03037), (-0.09755, -0.9516, -0.02717), (-0.1359, -0.9099, -0.05643), (-0.1742, -0.8682, -0.09206), (-0.2125, -0.8264, -0.1504), (-0.2508, -0.7847, -0.2015), (-0.2891, -0.7429, -0.3238), (-0.3275, -0.7012, -0.2947), (-0.3658, -0.6595, -0.1619), (-0.4041, -0.6177, -0.1834), (-0.4424, -0.576, -0.3076), (-0.4807, -0.5343, -0.3208), (-0.519, -0.4925, -0.2097), (-0.5574, -0.4508, -0.3459), (-0.5957, -0.4091, -0.2876), (-0.634, -0.3673, -0.04563), (-0.6723, -0.3256, 0.0589), (-0.7106, -0.2839, 0.0589), (0.1222, -1.173, 0.0589), (0.112, -1.144, 0.0589), (0.07371, -1.102, 0.0589), (0.03539, -1.06, 0.0589), (-0.002925, -1.019, 0.0589), (-0.04124, -0.9768, 0.05309), (-0.07956, -0.9351, 0.02009), (-0.1179, -0.8934, -0.02618), (-0.1562, -0.8516, -0.0834), (-0.1945, -0.8099, -0.1107), (-0.2328, -0.7682, -0.1907), (-0.2712, -0.7264, -0.22), (-0.3095, -0.6847, -0.182), (-0.3478, -0.643, -0.174), (-0.3861, -0.6012, -0.05677), (-0.4244, -0.5595, -0.2496), (-0.4627, -0.5178, -0.2531), (-0.5011, -0.476, -0.1989), (-0.5394, -0.4343, -0.3216), (-0.5777, -0.3925, -0.2319), (-0.616, -0.3508, -0.04068), (-0.6543, -0.3091, 0.04598), (-0.6926, -0.2673, 0.0589), (0.1402, -1.156, 0.0589), (0.13, -1.127, 0.0589), (0.0917, -1.086, 0.0589), (0.05338, -1.044, 0.0589), (0.01506, -1.002, 0.0589), (-0.02325, -0.9603, 0.0589), (-0.06157, -0.9186, 0.05332), (-0.09989, -0.8769, 0.02181), (-0.1382, -0.8351, -0.02569), (-0.1765, -0.7934, -0.05317), (-0.2148, -0.7517, -0.08773), (-0.2532, -0.7099, -0.1176), (-0.2915, -0.6682, -0.03649), (-0.3298, -0.6264, -0.03026), (-0.3681, -0.5847, -0.07205), (-0.4064, -0.543, -0.1113), (-0.4448, -0.5012, -0.1994), (-0.4831, -0.4595, -0.2777), (-0.5214, -0.4178, -0.2509), (-0.5597, -0.376, -0.1584), (-0.598, -0.3343, -0.08294), (-0.6363, -0.2926, 0.01686), (-0.6747, -0.2508, 0.0589), (0.1582, -1.14, 0.0589), (0.148, -1.111, 0.0589), (0.1097, -1.069, 0.0589), (0.07137, -1.027, 0.0589), (0.03305, -0.9855, 0.0589), (-0.005267, -0.9438, 0.0589), (-0.04358, -0.9021, 0.0589), (-0.0819, -0.8603, 0.0556), (-0.1202, -0.8186, 0.03761), (-0.1585, -0.7769, 0.01935), (-0.1969, -0.7351, -0.0008399), (-0.2352, -0.6934, -0.01267), (-0.2735, -0.6517, 0.03048), (-0.3118, -0.6099, 0.02185), (-0.3501, -0.5682, -0.01935), (-0.3884, -0.5265, -0.07213), (-0.4268, -0.4847, -0.1441), (-0.4651, -0.443, -0.151), (-0.5034, -0.4012, -0.1344), (-0.5417, -0.3595, -0.1351), (-0.58, -0.3178, -0.05652), (-0.6184, -0.276, 0.02721), (-0.6567, -0.2343, 0.05845), (0.1762, -1.123, 0.0589), (0.166, -1.094, 0.0589), (0.1277, -1.053, 0.0589), (0.08936, -1.011, 0.0589), (0.05104, -0.969, 0.0589), (0.01272, -0.9273, 0.0589), (-0.0256, -0.8856, 0.0589), (-0.06391, -0.8438, 0.0589), (-0.1022, -0.8021, 0.0585), (-0.1406, -0.7604, 0.05143), (-0.1789, -0.7186, 0.03865), (-0.2172, -0.6769, 0.03705), (-0.2555, -0.6351, 0.04373), (-0.2938, -0.5934, 0.05557), (-0.3321, -0.5517, 0.02805), (-0.3705, -0.5099, -0.02611), (-0.4088, -0.4682, -0.05858), (-0.4471, -0.4265, -0.06501), (-0.4854, -0.3847, -0.02398), (-0.5237, -0.343, -0.02813), (-0.562, -0.3013, -0.02961), (-0.6004, -0.2595, 0.01548), (-0.6387, -0.2178, 0.04734), (0.1941, -1.107, 0.0589), (0.184, -1.078, 0.0589), (0.1457, -1.036, 0.0589), (0.1073, -0.9943, 0.0589), (0.06903, -0.9525, 0.0589), (0.03071, -0.9108, 0.0589), (-0.007608, -0.869, 0.0589), (-0.04593, -0.8273, 0.0589), (-0.08424, -0.7856, 0.0589), (-0.1226, -0.7438, 0.0589), (-0.1609, -0.7021, 0.05822), (-0.1992, -0.6604, 0.05526), (-0.2375, -0.6186, 0.05355), (-0.2758, -0.5769, 0.04919), (-0.3142, -0.5352, 0.03535), (-0.3525, -0.4934, 0.01581), (-0.3908, -0.4517, 0.007167), (-0.4291, -0.41, 0.02428), (-0.4674, -0.3682, 0.02867), (-0.5057, -0.3265, 0.03242), (-0.5441, -0.2847, 0.03309), (-0.5824, -0.243, 0.04891), (-0.6207, -0.2013, 0.0568), (0.2121, -1.09, 0.0589), (0.202, -1.061, 0.0589), (0.1637, -1.019, 0.0589), (0.1253, -0.9777, 0.0589), (0.08702, -0.936, 0.0589), (0.0487, -0.8943, 0.0589), (0.01038, -0.8525, 0.0589), (-0.02794, -0.8108, 0.0589), (-0.06626, -0.7691, 0.0589), (-0.1046, -0.7273, 0.0589), (-0.1429, -0.6856, 0.0589), (-0.1812, -0.6439, 0.0589), (-0.2195, -0.6021, 0.0589), (-0.2578, -0.5604, 0.05862), (-0.2962, -0.5186, 0.05698), (-0.3345, -0.4769, 0.05419), (-0.3728, -0.4352, 0.05401), (-0.4111, -0.3934, 0.05585), (-0.4494, -0.3517, 0.05731), (-0.4878, -0.31, 0.05791), (-0.5261, -0.2682, 0.05887), (-0.5644, -0.2265, 0.0589), (-0.6027, -0.1848, 0.0589), (0.1918, -1.032, 0.0589), (0.1535, -0.9904, 0.0589), (0.1152, -0.9486, 0.0589), (0.07685, -0.9069, 0.0589), (0.03853, -0.8651, 0.0589), (0.0002148, -0.8234, 0.0589), (-0.0381, -0.7817, 0.0589), (-0.07642, -0.7399, 0.0589), (-0.1147, -0.6982, 0.0589), (-0.1531, -0.6565, 0.0589), (-0.1914, -0.6147, 0.0589), (-0.2297, -0.573, 0.0589), (-0.268, -0.5313, 0.0589), (-0.3063, -0.4895, 0.0589), (-0.3446, -0.4478, 0.0589), (-0.383, -0.4061, 0.0589), (-0.4213, -0.3643, 0.0589), (-0.4596, -0.3226, 0.0589), (-0.4979, -0.2808, 0.0589), (-0.5362, -0.2391, 0.0589), (-0.5746, -0.1974, 0.0589), (-0.2902, 1.298, 0.05752), (-0.319, 1.254, 0.05292), (-0.3477, 1.209, -0.006853), (-0.3764, 1.164, -0.1402), (-0.4052, 1.119, -0.2423), (-0.4339, 1.074, -0.309), (-0.4626, 1.03, -0.3732), (-0.4914, 0.985, -0.3853), (-0.5201, 0.9402, -0.6511), (-0.5488, 0.8954, -0.7816), (-0.5776, 0.8507, -0.837), (-0.6063, 0.8059, -0.5046), (-0.635, 0.7612, -0.3785), (-0.6637, 0.7164, -0.3596), (-0.6925, 0.6716, -0.4958), (-0.7212, 0.6269, -0.8241), (-0.7499, 0.5821, -0.8422), (-0.7787, 0.5374, -0.8134), (-0.8074, 0.4926, -0.5964), (-0.8361, 0.4478, -0.5155), (-0.8649, 0.4031, -0.3841), (-0.8936, 0.3583, -0.588), (-0.9223, 0.3136, -0.4811), (-0.2656, 1.314, 0.0589), (-0.2697, 1.285, 0.05593), (-0.2984, 1.24, 0.0387), (-0.3271, 1.196, 0.01439), (-0.3559, 1.151, -0.1076), (-0.3846, 1.106, -0.2805), (-0.4133, 1.061, -0.3587), (-0.4421, 1.017, -0.331), (-0.4708, 0.9718, -0.3834), (-0.4995, 0.927, -0.3906), (-0.5283, 0.8822, -0.804), (-0.557, 0.8375, -0.8104), (-0.5857, 0.7927, -0.7717), (-0.6145, 0.748, -0.3905), (-0.6432, 0.7032, -0.3932), (-0.6719, 0.6584, -0.8051), (-0.7007, 0.6137, -0.8287), (-0.7294, 0.5689, -0.883), (-0.7581, 0.5242, -1.183), (-0.7869, 0.4794, -0.8266), (-0.8156, 0.4346, -0.5996), (-0.8443, 0.3899, -0.3511), (-0.8731, 0.3451, -0.6117), (-0.9018, 0.3004, -0.7929), (-0.9305, 0.2556, -0.4561), (-0.245, 1.301, 0.0589), (-0.2491, 1.272, 0.05727), (-0.2779, 1.227, 0.03156), (-0.3066, 1.182, -0.005817), (-0.3353, 1.138, -0.1301), (-0.3641, 1.093, -0.2502), (-0.3928, 1.048, -0.2878), (-0.4215, 1.003, -0.3243), (-0.4503, 0.9586, -0.3629), (-0.479, 0.9138, -0.3963), (-0.5077, 0.8691, -0.8104), (-0.5365, 0.8243, -0.3914), (-0.5652, 0.7795, -0.701), (-0.5939, 0.7348, -0.6711), (-0.6226, 0.69, -0.5434), (-0.6514, 0.6453, -0.8305), (-0.6801, 0.6005, -0.9542), (-0.7088, 0.5557, -0.7869), (-0.7376, 0.511, -0.8172), (-0.7663, 0.4662, -0.6035), (-0.795, 0.4215, -0.4378), (-0.8238, 0.3767, -0.3904), (-0.8525, 0.3319, -0.6151), (-0.8812, 0.2872, -0.7029), (-0.91, 0.2424, -0.4287), (-0.2245, 1.288, 0.0589), (-0.2286, 1.259, 0.05855), (-0.2573, 1.214, 0.0392), (-0.286, 1.169, 0.004027), (-0.3148, 1.124, -0.09522), (-0.3435, 1.08, -0.173), (-0.3722, 1.035, -0.2531), (-0.401, 0.9901, -0.19), (-0.4297, 0.9454, -0.2955), (-0.4584, 0.9006, -0.3904), (-0.4872, 0.8559, -0.608), (-0.5159, 0.8111, -0.5266), (-0.5446, 0.7663, -0.4892), (-0.5734, 0.7216, -0.7629), (-0.6021, 0.6768, -0.8368), (-0.6308, 0.6321, -0.8664), (-0.6596, 0.5873, -0.8258), (-0.6883, 0.5425, -0.7227), (-0.717, 0.4978, -0.3858), (-0.7458, 0.453, -0.3564), (-0.7745, 0.4083, -0.3776), (-0.8032, 0.3635, -0.3897), (-0.832, 0.3187, -0.5106), (-0.8607, 0.274, -0.3904), (-0.8894, 0.2292, -0.3882), (-0.2039, 1.274, 0.0589), (-0.208, 1.246, 0.0589), (-0.2368, 1.201, 0.04699), (-0.2655, 1.156, -0.004913), (-0.2942, 1.111, -0.0742), (-0.323, 1.066, -0.1495), (-0.3517, 1.022, -0.2059), (-0.3804, 0.9769, -0.1815), (-0.4092, 0.9322, -0.2693), (-0.4379, 0.8874, -0.3778), (-0.4666, 0.8427, -0.5165), (-0.4953, 0.7979, -0.561), (-0.5241, 0.7531, -0.4243), (-0.5528, 0.7084, -0.4517), (-0.5815, 0.6636, -0.7426), (-0.6103, 0.6189, -0.8401), (-0.639, 0.5741, -0.7319), (-0.6677, 0.5293, -0.6135), (-0.6965, 0.4846, -0.2485), (-0.7252, 0.4398, -0.2477), (-0.7539, 0.3951, -0.3569), (-0.7827, 0.3503, -0.6156), (-0.8114, 0.3055, -0.5618), (-0.8401, 0.2608, -0.384), (-0.8689, 0.216, -0.3612), (-0.1834, 1.261, 0.0589), (-0.1875, 1.232, 0.0589), (-0.2162, 1.188, 0.05375), (-0.2449, 1.143, 0.01705), (-0.2737, 1.098, -0.05753), (-0.3024, 1.053, -0.1084), (-0.3311, 1.009, -0.1671), (-0.3599, 0.9638, -0.1632), (-0.3886, 0.919, -0.2144), (-0.4173, 0.8742, -0.3382), (-0.4461, 0.8295, -0.386), (-0.4748, 0.7847, -0.6246), (-0.5035, 0.74, -0.5892), (-0.5323, 0.6952, -0.4745), (-0.561, 0.6504, -0.6465), (-0.5897, 0.6057, -0.8334), (-0.6185, 0.5609, -0.6616), (-0.6472, 0.5162, -0.4105), (-0.6759, 0.4714, -0.336), (-0.7047, 0.4266, -0.3894), (-0.7334, 0.3819, -0.3903), (-0.7621, 0.3371, -0.3904), (-0.7909, 0.2924, -0.6178), (-0.8196, 0.2476, -0.4031), (-0.8483, 0.2028, -0.3108), (-0.1628, 1.248, 0.0589), (-0.1669, 1.219, 0.0589), (-0.1957, 1.174, 0.0583), (-0.2244, 1.13, 0.0379), (-0.2531, 1.085, -0.008018), (-0.2819, 1.04, -0.07739), (-0.3106, 0.9953, -0.1154), (-0.3393, 0.9506, -0.1263), (-0.3681, 0.9058, -0.1701), (-0.3968, 0.861, -0.283), (-0.4255, 0.8163, -0.376), (-0.4542, 0.7715, -0.3904), (-0.483, 0.7268, -0.6535), (-0.5117, 0.682, -0.5985), (-0.5404, 0.6372, -0.734), (-0.5692, 0.5925, -0.7327), (-0.5979, 0.5477, -0.5811), (-0.6266, 0.503, -0.4738), (-0.6554, 0.4582, -0.3681), (-0.6841, 0.4134, -0.5078), (-0.7128, 0.3687, -0.3894), (-0.7416, 0.3239, -0.3708), (-0.7703, 0.2792, -0.3394), (-0.799, 0.2344, -0.3567), (-0.8278, 0.1896, -0.3023), (-0.1423, 1.235, 0.0589), (-0.1464, 1.206, 0.0589), (-0.1751, 1.161, 0.0589), (-0.2038, 1.116, 0.0504), (-0.2326, 1.072, 0.01957), (-0.2613, 1.027, -0.03027), (-0.29, 0.9821, -0.07593), (-0.3188, 0.9374, -0.0611), (-0.3475, 0.8926, -0.1099), (-0.3762, 0.8479, -0.1536), (-0.405, 0.8031, -0.2596), (-0.4337, 0.7583, -0.3842), (-0.4624, 0.7136, -0.3868), (-0.4912, 0.6688, -0.3709), (-0.5199, 0.6241, -0.3825), (-0.5486, 0.5793, -0.3857), (-0.5774, 0.5345, -0.6012), (-0.6061, 0.4898, -0.6568), (-0.6348, 0.445, -0.389), (-0.6636, 0.4003, -0.5092), (-0.6923, 0.3555, -0.3715), (-0.721, 0.3107, -0.1285), (-0.7498, 0.266, -0.103), (-0.7785, 0.2212, -0.07999), (-0.8072, 0.1765, -0.1548), (-0.1217, 1.222, 0.0589), (-0.1258, 1.193, 0.0589), (-0.1546, 1.148, 0.0589), (-0.1833, 1.103, 0.05846), (-0.212, 1.058, 0.04343), (-0.2408, 1.014, -0.01398), (-0.2695, 0.9689, -0.05756), (-0.2982, 0.9242, -0.07138), (-0.327, 0.8794, -0.099), (-0.3557, 0.8347, -0.09176), (-0.3844, 0.7899, -0.1822), (-0.4131, 0.7451, -0.3429), (-0.4419, 0.7004, -0.3645), (-0.4706, 0.6556, -0.101), (-0.4993, 0.6109, -0.2776), (-0.5281, 0.5661, -0.3462), (-0.5568, 0.5213, -0.389), (-0.5855, 0.4766, -0.3864), (-0.6143, 0.4318, -0.3876), (-0.643, 0.3871, -0.3838), (-0.6717, 0.3423, -0.271), (-0.7005, 0.2975, 0.0589), (-0.7292, 0.2528, 0.0589), (-0.7579, 0.208, 0.0589), (-0.1012, 1.209, 0.0589), (-0.1053, 1.18, 0.0589), (-0.134, 1.135, 0.0589), (-0.1627, 1.09, 0.0589), (-0.1915, 1.045, 0.05558), (-0.2202, 1.001, 0.03037), (-0.2489, 0.9558, -0.02717), (-0.2777, 0.911, -0.05643), (-0.3064, 0.8662, -0.09206), (-0.3351, 0.8215, -0.1504), (-0.3639, 0.7767, -0.2015), (-0.3926, 0.732, -0.3238), (-0.4213, 0.6872, -0.2947), (-0.4501, 0.6424, -0.1619), (-0.4788, 0.5977, -0.1834), (-0.5075, 0.5529, -0.3076), (-0.5363, 0.5082, -0.3208), (-0.565, 0.4634, -0.2097), (-0.5937, 0.4186, -0.3459), (-0.6225, 0.3739, -0.2876), (-0.6512, 0.3291, -0.04563), (-0.6799, 0.2844, 0.0589), (-0.7087, 0.2396, 0.0589), (-0.08064, 1.195, 0.0589), (-0.08473, 1.166, 0.0589), (-0.1135, 1.122, 0.0589), (-0.1422, 1.077, 0.0589), (-0.1709, 1.032, 0.0589), (-0.1997, 0.9873, 0.05309), (-0.2284, 0.9426, 0.02009), (-0.2571, 0.8978, -0.02618), (-0.2859, 0.853, -0.0834), (-0.3146, 0.8083, -0.1107), (-0.3433, 0.7635, -0.1907), (-0.372, 0.7188, -0.22), (-0.4008, 0.674, -0.182), (-0.4295, 0.6292, -0.174), (-0.4582, 0.5845, -0.05677), (-0.487, 0.5397, -0.2496), (-0.5157, 0.495, -0.2531), (-0.5444, 0.4502, -0.1989), (-0.5732, 0.4054, -0.3216), (-0.6019, 0.3607, -0.2319), (-0.6306, 0.3159, -0.04068), (-0.6594, 0.2712, 0.04598), (-0.6881, 0.2264, 0.0589), (-0.06009, 1.182, 0.0589), (-0.06418, 1.153, 0.0589), (-0.09291, 1.108, 0.0589), (-0.1216, 1.064, 0.0589), (-0.1504, 1.019, 0.0589), (-0.1791, 0.9741, 0.0589), (-0.2078, 0.9294, 0.05332), (-0.2366, 0.8846, 0.02181), (-0.2653, 0.8398, -0.02569), (-0.294, 0.7951, -0.05317), (-0.3228, 0.7503, -0.08773), (-0.3515, 0.7056, -0.1176), (-0.3802, 0.6608, -0.03649), (-0.409, 0.616, -0.03026), (-0.4377, 0.5713, -0.07205), (-0.4664, 0.5265, -0.1113), (-0.4952, 0.4818, -0.1994), (-0.5239, 0.437, -0.2777), (-0.5526, 0.3922, -0.2509), (-0.5814, 0.3475, -0.1584), (-0.6101, 0.3027, -0.08294), (-0.6388, 0.258, 0.01686), (-0.6676, 0.2132, 0.0589), (-0.03954, 1.169, 0.0589), (-0.04363, 1.14, 0.0589), (-0.07236, 1.095, 0.0589), (-0.1011, 1.05, 0.0589), (-0.1298, 1.006, 0.0589), (-0.1586, 0.9609, 0.0589), (-0.1873, 0.9162, 0.0589), (-0.216, 0.8714, 0.0556), (-0.2448, 0.8267, 0.03761), (-0.2735, 0.7819, 0.01935), (-0.3022, 0.7371, -0.0008399), (-0.3309, 0.6924, -0.01267), (-0.3597, 0.6476, 0.03048), (-0.3884, 0.6029, 0.02185), (-0.4171, 0.5581, -0.01935), (-0.4459, 0.5133, -0.07213), (-0.4746, 0.4686, -0.1441), (-0.5033, 0.4238, -0.151), (-0.5321, 0.3791, -0.1344), (-0.5608, 0.3343, -0.1351), (-0.5895, 0.2895, -0.05652), (-0.6183, 0.2448, 0.02721), (-0.647, 0.2, 0.05845), (-0.01899, 1.156, 0.0589), (-0.02308, 1.127, 0.0589), (-0.05181, 1.082, 0.0589), (-0.08054, 1.037, 0.0589), (-0.1093, 0.9925, 0.0589), (-0.138, 0.9477, 0.0589), (-0.1667, 0.903, 0.0589), (-0.1955, 0.8582, 0.0589), (-0.2242, 0.8135, 0.0585), (-0.2529, 0.7687, 0.05143), (-0.2817, 0.7239, 0.03865), (-0.3104, 0.6792, 0.03705), (-0.3391, 0.6344, 0.04373), (-0.3679, 0.5897, 0.05557), (-0.3966, 0.5449, 0.02805), (-0.4253, 0.5001, -0.02611), (-0.4541, 0.4554, -0.05858), (-0.4828, 0.4106, -0.06501), (-0.5115, 0.3659, -0.02398), (-0.5403, 0.3211, -0.02813), (-0.569, 0.2763, -0.02961), (-0.5977, 0.2316, 0.01548), (-0.6265, 0.1868, 0.04734), (0.001563, 1.143, 0.0589), (-0.002528, 1.114, 0.0589), (-0.03126, 1.069, 0.0589), (-0.05999, 1.024, 0.0589), (-0.08872, 0.9793, 0.0589), (-0.1175, 0.9346, 0.0589), (-0.1462, 0.8898, 0.0589), (-0.1749, 0.845, 0.0589), (-0.2037, 0.8003, 0.0589), (-0.2324, 0.7555, 0.0589), (-0.2611, 0.7108, 0.05822), (-0.2898, 0.666, 0.05526), (-0.3186, 0.6212, 0.05355), (-0.3473, 0.5765, 0.04919), (-0.376, 0.5317, 0.03535), (-0.4048, 0.487, 0.01581), (-0.4335, 0.4422, 0.007167), (-0.4622, 0.3974, 0.02428), (-0.491, 0.3527, 0.02867), (-0.5197, 0.3079, 0.03242), (-0.5484, 0.2632, 0.03309), (-0.5772, 0.2184, 0.04891), (-0.6059, 0.1736, 0.0568), (0.02211, 1.129, 0.0589), (0.01802, 1.1, 0.0589), (-0.01071, 1.056, 0.0589), (-0.03944, 1.011, 0.0589), (-0.06817, 0.9661, 0.0589), (-0.09691, 0.9214, 0.0589), (-0.1256, 0.8766, 0.0589), (-0.1544, 0.8318, 0.0589), (-0.1831, 0.7871, 0.0589), (-0.2118, 0.7423, 0.0589), (-0.2406, 0.6976, 0.0589), (-0.2693, 0.6528, 0.0589), (-0.298, 0.608, 0.0589), (-0.3268, 0.5633, 0.05862), (-0.3555, 0.5185, 0.05698), (-0.3842, 0.4738, 0.05419), (-0.413, 0.429, 0.05401), (-0.4417, 0.3842, 0.05585), (-0.4704, 0.3395, 0.05731), (-0.4992, 0.2947, 0.05791), (-0.5279, 0.25, 0.05887), (-0.5566, 0.2052, 0.0589), (-0.5854, 0.1604, 0.0589), (0.01393, 1.071, 0.0589), (-0.0148, 1.027, 0.0589), (-0.04353, 0.9819, 0.0589), (-0.07226, 0.9371, 0.0589), (-0.101, 0.8924, 0.0589), (-0.1297, 0.8476, 0.0589), (-0.1585, 0.8029, 0.0589), (-0.1872, 0.7581, 0.0589), (-0.2159, 0.7133, 0.0589), (-0.2447, 0.6686, 0.0589), (-0.2734, 0.6238, 0.0589), (-0.3021, 0.5791, 0.0589), (-0.3309, 0.5343, 0.0589), (-0.3596, 0.4895, 0.0589), (-0.3883, 0.4448, 0.0589), (-0.4171, 0.4, 0.0589), (-0.4458, 0.3553, 0.0589), (-0.4745, 0.3105, 0.0589), (-0.5032, 0.2657, 0.0589), (-0.532, 0.221, 0.0589), (-0.5607, 0.1762, 0.0589), (-0.5894, 0.1315, 0.0589)], [(783, 770), (741, 742), (782, 783)], [(3, 0, 1, 4), (5, 4, 1, 2), (22, 21, 11, 12), (16, 6, 7, 17), (23, 13, 14, 24), (25, 24, 14, 15), (14, 3, 4, 15), (19, 9, 10, 20), (20, 10, 11, 21), (17, 7, 8, 18), (18, 8, 9, 19), (22, 12, 13, 23), (32, 21, 22, 33), (27, 16, 17, 28), (28, 17, 18, 29), (29, 18, 19, 30), (30, 19, 20, 31), (31, 20, 21, 32), (33, 22, 23, 34), (34, 23, 24, 35), (52, 51, 36, 37), (36, 35, 24, 25), (49, 34, 35, 50), (26, 27, 42, 41), (42, 27, 28, 43), (43, 28, 29, 44), (29, 30, 45, 44), (45, 30, 31, 46), (46, 31, 32, 47), (32, 33, 48, 47), (48, 33, 34, 49), (50, 35, 36, 51), (73, 53, 54, 74), (52, 37, 38, 53), (39, 40, 56, 55), (58, 59, 82, 81), (59, 60, 83, 82), (61, 41, 42, 62), (62, 42, 43, 63), (63, 43, 44, 64), (64, 44, 45, 65), (65, 45, 46, 66), (66, 46, 47, 67), (47, 48, 68, 67), (68, 48, 49, 69), (69, 49, 50, 70), (70, 50, 51, 71), (71, 51, 52, 72), (72, 52, 53, 73), (54, 55, 75, 74), (75, 55, 56, 76), (56, 57, 77, 76), (166, 134, 135, 167), (60, 61, 84, 83), (61, 62, 85, 84), (85, 62, 63, 86), (86, 63, 64, 87), (87, 64, 65, 88), (65, 66, 89, 88), (66, 67, 90, 89), (67, 68, 91, 90), (91, 68, 69, 92), (92, 69, 70, 93), (70, 71, 94, 93), (94, 71, 72, 95), (95, 72, 73, 96), (96, 73, 74, 97), (97, 74, 75, 98), (76, 77, 100, 99), (84, 85, 112, 111), (75, 76, 99, 98), (100, 77, 78, 101), (79, 80, 107, 106), (107, 80, 81, 108), (82, 83, 110, 109), (83, 84, 111, 110), (179, 147, 148, 180), (112, 85, 86, 113), (113, 86, 87, 114), (87, 88, 115, 114), (115, 88, 89, 116), (116, 89, 90, 117), (117, 90, 91, 118), (91, 92, 119, 118), (92, 93, 120, 119), (120, 93, 94, 121), (94, 95, 122, 121), (122, 95, 96, 123), (124, 97, 98, 125), (125, 98, 99, 126), (99, 100, 127, 126), (100, 101, 128, 127), (128, 101, 102, 129), (102, 103, 130, 129), (103, 104, 131, 130), (108, 81, 82, 109), (156, 155, 124, 125), (124, 123, 96, 97), (128, 129, 160, 159), (166, 167, 199, 198), (195, 163, 164, 196), (132, 133, 164, 163), (136, 105, 106, 137), (106, 107, 138, 137), (139, 108, 109, 140), (140, 109, 110, 141), (141, 110, 111, 142), (111, 112, 143, 142), (143, 112, 113, 144), (144, 113, 114, 145), (114, 115, 146, 145), (146, 115, 116, 147), (116, 117, 148, 147), (117, 118, 149, 148), (149, 118, 119, 150), (120, 121, 152, 151), (153, 152, 121, 122), (153, 122, 123, 154), (154, 123, 124, 155), (157, 156, 125, 126), (157, 126, 127, 158), (158, 127, 128, 159), (129, 130, 161, 160), (130, 131, 162, 161), (162, 131, 132, 163), (138, 107, 108, 139), (150, 119, 120, 151), (187, 186, 154, 155), (230, 198, 199, 231), (227, 195, 196, 228), (199, 167, 168, 200), (167, 135, 136, 168), (136, 137, 169, 168), (170, 138, 139, 171), (171, 139, 140, 172), (172, 140, 141, 173), (141, 142, 174, 173), (142, 143, 175, 174), (175, 143, 144, 176), (176, 144, 145, 177), (145, 146, 178, 177), (146, 147, 179, 178), (148, 149, 181, 180), (149, 150, 182, 181), (150, 151, 183, 182), (183, 151, 152, 184), (184, 152, 153, 185), (185, 153, 154, 186), (219, 187, 188, 220), (254, 222, 223, 255), (187, 155, 156, 188), (189, 188, 156, 157), (224, 223, 191, 192), (189, 157, 158, 190), (191, 190, 158, 159), (191, 159, 160, 192), (192, 160, 161, 193), (193, 161, 162, 194), (162, 163, 195, 194), (197, 165, 166, 198), (137, 138, 170, 169), (207, 175, 176, 208), (262, 230, 231, 263), (226, 194, 195, 227), (260, 259, 227, 228), (235, 203, 204, 236), (169, 170, 202, 201), (202, 170, 171, 203), (171, 172, 204, 203), (204, 172, 173, 205), (173, 174, 206, 205), (208, 176, 177, 209), (209, 177, 178, 210), (210, 178, 179, 211), (179, 180, 212, 211), (180, 181, 213, 212), (181, 182, 214, 213), (214, 182, 183, 215), (216, 215, 183, 184), (217, 216, 184, 185), (251, 250, 218, 219), (217, 185, 186, 218), (218, 186, 187, 219), (253, 221, 222, 254), (221, 220, 188, 189), (222, 221, 189, 190), (222, 190, 191, 223), (259, 258, 226, 227), (225, 224, 192, 193), (225, 193, 194, 226), (197, 198, 230, 229), (200, 168, 169, 201), (238, 206, 207, 239), (174, 175, 207, 206), (281, 280, 248, 249), (232, 200, 201, 233), (233, 201, 202, 234), (236, 204, 205, 237), (237, 205, 206, 238), (239, 207, 208, 240), (240, 208, 209, 241), (241, 209, 210, 242), (242, 210, 211, 243), (243, 211, 212, 244), (244, 212, 213, 245), (245, 213, 214, 246), (246, 214, 215, 247), (248, 247, 215, 216), (248, 216, 217, 249), (249, 217, 218, 250), (252, 251, 219, 220), (253, 252, 220, 221), (256, 255, 223, 224), (257, 256, 224, 225), (257, 225, 226, 258), (261, 229, 230, 262), (231, 232, 264, 263), (231, 199, 200, 232), (234, 202, 203, 235), (279, 247, 248, 280), (264, 232, 233, 265), (233, 234, 266, 265), (266, 234, 235, 267), (235, 236, 268, 267), (268, 236, 237, 269), (269, 237, 238, 270), (238, 239, 271, 270), (271, 239, 240, 272), (272, 240, 241, 273), (241, 242, 274, 273), (274, 242, 243, 275), (275, 243, 244, 276), (277, 276, 244, 245), (277, 245, 246, 278), (278, 246, 247, 279), (292, 291, 259, 260), (281, 249, 250, 282), (282, 250, 251, 283), (284, 283, 251, 252), (285, 284, 252, 253), (285, 253, 254, 286), (286, 254, 255, 287), (288, 287, 255, 256), (288, 256, 257, 289), (289, 257, 258, 290), (290, 258, 259, 291), (294, 262, 263, 295), (294, 293, 261, 262), (342, 310, 311, 343), (311, 310, 278, 279), (311, 279, 280, 312), (326, 325, 293, 294), (295, 263, 264, 296), (297, 265, 266, 298), (364, 332, 333, 365), (298, 266, 267, 299), (299, 267, 268, 300), (300, 268, 269, 301), (301, 269, 270, 302), (302, 270, 271, 303), (303, 271, 272, 304), (304, 272, 273, 305), (305, 273, 274, 306), (306, 274, 275, 307), (307, 275, 276, 308), (309, 308, 276, 277), (309, 277, 278, 310), (312, 280, 281, 313), (313, 281, 282, 314), (315, 314, 282, 283), (315, 283, 284, 316), (316, 284, 285, 317), (317, 285, 286, 318), (318, 286, 287, 319), (358, 326, 327, 359), (320, 319, 287, 288), (320, 288, 289, 321), (321, 289, 290, 322), (322, 290, 291, 323), (326, 294, 295, 327), (323, 291, 292, 324), (296, 264, 265, 297), (376, 375, 343, 344), (354, 322, 323, 355), (328, 327, 295, 296), (328, 296, 297, 329), (329, 297, 298, 330), (331, 299, 300, 332), (300, 301, 333, 332), (301, 302, 334, 333), (302, 303, 335, 334), (335, 303, 304, 336), (336, 304, 305, 337), (337, 305, 306, 338), (338, 306, 307, 339), (339, 307, 308, 340), (341, 340, 308, 309), (374, 342, 343, 375), (342, 341, 309, 310), (344, 343, 311, 312), (379, 378, 346, 347), (344, 312, 313, 345), (345, 313, 314, 346), (390, 358, 359, 391), (346, 314, 315, 347), (347, 315, 316, 348), (382, 350, 351, 383), (349, 348, 316, 317), (349, 317, 318, 350), (350, 318, 319, 351), (352, 351, 319, 320), (353, 352, 320, 321), (386, 354, 355, 387), (353, 321, 322, 354), (323, 324, 356, 355), (387, 355, 356, 388), (358, 357, 325, 326), (330, 298, 299, 331), (366, 334, 335, 367), (372, 340, 341, 373), (373, 341, 342, 374), (381, 349, 350, 382), (384, 383, 351, 352), (392, 391, 359, 360), (359, 327, 328, 360), (361, 360, 328, 329), (362, 361, 329, 330), (363, 362, 330, 331), (363, 331, 332, 364), (365, 333, 334, 366), (367, 335, 336, 368), (368, 336, 337, 369), (370, 369, 337, 338), (371, 370, 338, 339), (371, 339, 340, 372), (376, 344, 345, 377), (377, 345, 346, 378), (380, 379, 347, 348), (380, 348, 349, 381), (384, 352, 353, 385), (353, 354, 386, 385), (423, 422, 390, 391), (389, 357, 358, 390), (398, 366, 367, 399), (404, 403, 371, 372), (405, 404, 372, 373), (410, 378, 379, 411), (387, 388, 420, 419), (393, 392, 360, 361), (394, 393, 361, 362), (394, 362, 363, 395), (396, 395, 363, 364), (397, 396, 364, 365), (397, 365, 366, 398), (367, 368, 400, 399), (400, 368, 369, 401), (401, 369, 370, 402), (402, 370, 371, 403), (438, 406, 407, 439), (439, 407, 408, 440), (406, 405, 373, 374), (406, 374, 375, 407), (407, 375, 376, 408), (409, 408, 376, 377), (409, 377, 378, 410), (412, 411, 379, 380), (413, 412, 380, 381), (414, 413, 381, 382), (414, 382, 383, 415), (415, 383, 384, 416), (384, 385, 417, 416), (451, 452, 484, 483), (385, 386, 418, 417), (418, 386, 387, 419), (451, 419, 420, 452), (422, 421, 389, 390), (434, 402, 403, 435), (470, 438, 439, 471), (454, 422, 423, 455), (456, 455, 423, 424), (423, 391, 392, 424), (424, 392, 393, 425), (426, 425, 393, 394), (427, 426, 394, 395), (427, 395, 396, 428), (428, 396, 397, 429), (429, 397, 398, 430), (430, 398, 399, 431), (431, 399, 400, 432), (400, 401, 433, 432), (434, 433, 401, 402), (469, 468, 436, 437), (435, 403, 404, 436), (437, 436, 404, 405), (437, 405, 406, 438), (472, 471, 439, 440), (440, 408, 409, 441), (441, 409, 410, 442), (475, 443, 444, 476), (443, 442, 410, 411), (478, 479, 511, 510), (443, 411, 412, 444), (445, 444, 412, 413), (479, 447, 448, 480), (445, 413, 414, 446), (446, 414, 415, 447), (447, 415, 416, 448), (448, 416, 417, 449), (418, 419, 451, 450), (483, 484, 516, 515), (486, 454, 455, 487), (454, 453, 421, 422), (466, 434, 435, 467), (467, 435, 436, 468), (501, 469, 470, 502), (502, 470, 471, 503), (417, 418, 450, 449), (524, 492, 493, 525), (456, 424, 425, 457), (457, 425, 426, 458), (458, 426, 427, 459), (460, 459, 427, 428), (461, 460, 428, 429), (496, 464, 465, 497), (461, 429, 430, 462), (463, 431, 432, 464), (430, 431, 463, 462), (464, 432, 433, 465), (465, 433, 434, 466), (504, 503, 471, 472), (469, 437, 438, 470), (473, 472, 440, 441), (507, 506, 474, 475), (473, 441, 442, 474), (474, 442, 443, 475), (477, 478, 510, 509), (477, 476, 444, 445), (477, 445, 446, 478), (478, 446, 447, 479), (551, 550, 518, 519), (481, 449, 450, 482), (482, 450, 451, 483), (485, 453, 454, 486), (461, 462, 494, 493), (495, 463, 464, 496), (462, 463, 495, 494), (500, 468, 469, 501), (448, 449, 481, 480), (518, 486, 487, 519), (488, 487, 455, 456), (489, 488, 456, 457), (490, 489, 457, 458), (491, 459, 460, 492), (491, 490, 458, 459), (492, 460, 461, 493), (465, 466, 498, 497), (498, 466, 467, 499), (499, 467, 468, 500), (537, 536, 504, 505), (538, 506, 507, 539), (504, 472, 473, 505), (505, 473, 474, 506), (508, 507, 475, 476), (508, 476, 477, 509), (512, 480, 481, 513), (481, 482, 514, 513), (482, 483, 515, 514), (517, 485, 486, 518), (522, 490, 491, 523), (523, 491, 492, 524), (534, 502, 503, 535), (511, 479, 480, 512), (550, 549, 517, 518), (547, 515, 516, 548), (519, 487, 488, 520), (521, 520, 488, 489), (554, 553, 521, 522), (555, 523, 524, 556), (522, 521, 489, 490), (525, 493, 494, 526), (494, 495, 527, 526), (527, 495, 496, 528), (528, 496, 497, 529), (497, 498, 530, 529), (530, 498, 499, 531), (531, 499, 500, 532), (500, 501, 533, 532), (533, 501, 502, 534), (535, 503, 504, 536), (570, 538, 539, 571), (537, 505, 506, 538), (539, 507, 508, 540), (508, 509, 541, 540), (541, 509, 510, 542), (511, 512, 544, 543), (545, 546, 578, 577), (544, 512, 513, 545), (545, 513, 514, 546), (546, 514, 515, 547), (584, 583, 551, 552), (510, 511, 543, 542), (579, 547, 548, 580), (551, 519, 520, 552), (552, 520, 521, 553), (554, 522, 523, 555), (524, 525, 557, 556), (525, 526, 558, 557), (526, 527, 559, 558), (559, 527, 528, 560), (560, 528, 529, 561), (529, 530, 562, 561), (562, 530, 531, 563), (563, 531, 532, 564), (532, 533, 565, 564), (533, 534, 566, 565), (566, 534, 535, 567), (567, 535, 536, 568), (568, 536, 537, 569), (569, 537, 538, 570), (572, 573, 605, 604), (539, 540, 572, 571), (572, 540, 541, 573), (574, 542, 543, 575), (575, 543, 544, 576), (576, 544, 545, 577), (614, 582, 583, 615), (579, 580, 612, 611), (582, 581, 549, 550), (582, 550, 551, 583), (558, 559, 591, 590), (633, 601, 602, 634), (573, 541, 542, 574), (678, 646, 647, 679), (643, 611, 612, 644), (546, 547, 579, 578), (585, 584, 552, 553), (585, 553, 554, 586), (554, 555, 587, 586), (555, 556, 588, 587), (588, 556, 557, 589), (557, 558, 590, 589), (591, 559, 560, 592), (592, 560, 561, 593), (593, 561, 562, 594), (562, 563, 595, 594), (563, 564, 596, 595), (564, 565, 597, 596), (597, 565, 566, 598), (566, 567, 599, 598), (567, 568, 600, 599), (600, 568, 569, 601), (601, 569, 570, 602), (602, 570, 571, 603), (603, 571, 572, 604), (573, 574, 606, 605), (576, 577, 609, 608), (577, 578, 610, 609), (610, 578, 579, 611), (614, 613, 581, 582), (606, 574, 575, 607), (607, 575, 576, 608), (646, 614, 615, 647), (647, 615, 616, 648), (615, 583, 584, 616), (616, 584, 585, 617), (585, 586, 618, 617), (618, 586, 587, 619), (588, 589, 621, 620), (589, 590, 622, 621), (590, 591, 623, 622), (623, 591, 592, 624), (624, 592, 593, 625), (593, 594, 626, 625), (626, 594, 595, 627), (595, 596, 628, 627), (628, 596, 597, 629), (597, 598, 630, 629), (630, 598, 599, 631), (631, 599, 600, 632), (600, 601, 633, 632), (635, 603, 604, 636), (636, 604, 605, 637), (605, 606, 638, 637), (606, 607, 639, 638), (639, 607, 608, 640), (608, 609, 641, 640), (609, 610, 642, 641), (642, 610, 611, 643), (645, 613, 614, 646), (619, 587, 588, 620), (668, 667, 635, 636), (635, 634, 602, 603), (671, 639, 640, 672), (678, 679, 711, 710), (707, 675, 676, 708), (643, 644, 676, 675), (648, 616, 617, 649), (617, 618, 650, 649), (651, 619, 620, 652), (652, 620, 621, 653), (653, 621, 622, 654), (622, 623, 655, 654), (623, 624, 656, 655), (656, 624, 625, 657), (625, 626, 658, 657), (658, 626, 627, 659), (659, 627, 628, 660), (628, 629, 661, 660), (661, 629, 630, 662), (631, 632, 664, 663), (665, 664, 632, 633), (665, 633, 634, 666), (666, 634, 635, 667), (736, 735, 703, 704), (703, 702, 670, 671), (669, 668, 636, 637), (669, 637, 638, 670), (670, 638, 639, 671), (640, 641, 673, 672), (641, 642, 674, 673), (674, 642, 643, 675), (678, 677, 645, 646), (650, 618, 619, 651), (662, 630, 631, 663), (699, 698, 666, 667), (705, 673, 674, 706), (739, 707, 708, 740), (679, 680, 712, 711), (679, 647, 648, 680), (648, 649, 681, 680), (682, 650, 651, 683), (651, 652, 684, 683), (684, 652, 653, 685), (653, 654, 686, 685), (654, 655, 687, 686), (687, 655, 656, 688), (688, 656, 657, 689), (657, 658, 690, 689), (658, 659, 691, 690), (691, 659, 660, 692), (660, 661, 693, 692), (661, 662, 694, 693), (662, 663, 695, 694), (695, 663, 664, 696), (696, 664, 665, 697), (697, 665, 666, 698), (731, 699, 700, 732), (699, 667, 668, 700), (701, 700, 668, 669), (701, 669, 670, 702), (703, 671, 672, 704), (704, 672, 673, 705), (674, 675, 707, 706), (709, 677, 678, 710), (649, 650, 682, 681), (719, 687, 688, 720), (738, 706, 707, 739), (681, 682, 714, 713), (714, 682, 683, 715), (715, 683, 684, 716), (716, 684, 685, 717), (685, 686, 718, 717), (686, 687, 719, 718), (720, 688, 689, 721), (721, 689, 690, 722), (722, 690, 691, 723), (691, 692, 724, 723), (692, 693, 725, 724), (693, 694, 726, 725), (726, 694, 695, 727), (728, 727, 695, 696), (729, 728, 696, 697), (729, 697, 698, 730), (730, 698, 699, 731), (733, 732, 700, 701), (734, 733, 701, 702), (734, 702, 703, 735), (737, 736, 704, 705), (737, 705, 706, 738), (712, 680, 681, 713), (760, 759, 749, 750), (758, 748, 749, 759), (742, 743, 753, 752), (753, 743, 744, 754), (754, 744, 745, 755), (756, 755, 745, 746), (756, 746, 747, 757), (757, 747, 748, 758), (777, 766, 767, 778), (767, 766, 757, 758), (767, 758, 759, 768), (761, 752, 753, 762), (762, 753, 754, 763), (763, 754, 755, 764), (765, 764, 755, 756), (765, 756, 757, 766), (768, 759, 760, 769), (792, 791, 778, 779), (772, 761, 762, 773), (773, 762, 763, 774), (774, 763, 764, 775), (776, 775, 764, 765), (790, 777, 778, 791), (777, 776, 765, 766), (779, 778, 767, 768), (795, 794, 781, 782), (779, 768, 769, 780), (788, 775, 776, 789), (789, 776, 777, 790), (784, 771, 772, 785), (786, 785, 772, 773), (787, 786, 773, 774), (787, 774, 775, 788), (792, 779, 780, 793), (793, 780, 781, 794), (800, 799, 787, 788), (801, 800, 788, 789), (806, 794, 795, 807), (796, 784, 785, 797), (797, 785, 786, 798), (798, 786, 787, 799), (815, 802, 803, 816), (816, 803, 804, 817), (802, 801, 789, 790), (802, 790, 791, 803), (803, 791, 792, 804), (805, 804, 792, 793), (805, 793, 794, 806), (811, 798, 799, 812), (828, 815, 816, 829), (796, 797, 810, 809), (811, 810, 797, 798), (827, 826, 813, 814), (812, 799, 800, 813), (814, 813, 800, 801), (814, 801, 802, 815), (830, 829, 816, 817), (817, 804, 805, 818), (818, 805, 806, 819), (820, 819, 806, 807), (824, 811, 812, 825), (825, 812, 813, 826), (840, 827, 828, 841), (841, 828, 829, 842), (835, 822, 823, 836), (821, 808, 809, 822), (822, 809, 810, 823), (823, 810, 811, 824), (843, 842, 829, 830), (827, 814, 815, 828), (831, 830, 817, 818), (846, 845, 832, 833), (831, 818, 819, 832), (832, 819, 820, 833), (834, 821, 822, 835), (839, 826, 827, 840), (823, 824, 837, 836), (837, 824, 825, 838), (838, 825, 826, 839), (857, 856, 843, 844), (858, 845, 846, 859), (843, 830, 831, 844), (844, 831, 832, 845), (854, 841, 842, 855), (847, 834, 835, 848), (848, 835, 836, 849), (836, 837, 850, 849), (850, 837, 838, 851), (851, 838, 839, 852), (839, 840, 853, 852), (853, 840, 841, 854), (855, 842, 843, 856), (871, 858, 859, 872), (857, 844, 845, 858), (860, 847, 848, 861), (861, 848, 849, 862), (849, 850, 863, 862), (863, 850, 851, 864), (864, 851, 852, 865), (852, 853, 866, 865), (853, 854, 867, 866), (867, 854, 855, 868), (868, 855, 856, 869), (869, 856, 857, 870), (870, 857, 858, 871), (896, 883, 884, 897), (873, 860, 861, 874), (874, 861, 862, 875), (875, 862, 863, 876), (863, 864, 877, 876), (864, 865, 878, 877), (865, 866, 879, 878), (879, 866, 867, 880), (867, 868, 881, 880), (868, 869, 882, 881), (882, 869, 870, 883), (883, 870, 871, 884), (884, 871, 872, 885), (886, 873, 874, 887), (887, 874, 875, 888), (875, 876, 889, 888), (889, 876, 877, 890), (877, 878, 891, 890), (891, 878, 879, 892), (879, 880, 893, 892), (893, 880, 881, 894), (894, 881, 882, 895), (882, 883, 896, 895), (898, 897, 884, 885), (886, 887, 900, 899), (900, 887, 888, 901), (888, 889, 902, 901), (902, 889, 890, 903), (903, 890, 891, 904), (891, 892, 905, 904), (905, 892, 893, 906), (894, 895, 908, 907), (909, 908, 895, 896), (909, 896, 897, 910), (910, 897, 898, 911), (906, 893, 894, 907), (924, 923, 910, 911), (912, 899, 900, 913), (913, 900, 901, 914), (901, 902, 915, 914), (902, 903, 916, 915), (916, 903, 904, 917), (904, 905, 918, 917), (905, 906, 919, 918), (906, 907, 920, 919), (920, 907, 908, 921), (921, 908, 909, 922), (922, 909, 910, 923), (925, 913, 914, 926), (926, 914, 915, 927), (927, 915, 916, 928), (916, 917, 929, 928), (917, 918, 930, 929), (918, 919, 931, 930), (931, 919, 920, 932), (933, 932, 920, 921), (934, 933, 921, 922), (934, 922, 923, 935), (935, 923, 924, 936), (925, 938, 937), (926, 939, 938), (931, 944, 943), (926, 938, 925), (927, 939, 926), (928, 940, 927), (941, 928, 929), (942, 929, 930), (943, 930, 931), (932, 944, 931), (933, 945, 932), (934, 946, 933), (935, 947, 934), (936, 948, 935), (927, 940, 939), (928, 941, 940), (929, 942, 941), (930, 943, 942), (932, 945, 944), (933, 946, 945), (934, 947, 946), (935, 948, 947), (936, 949, 948), (975, 951, 952, 976), (994, 993, 969, 970), (974, 950, 951, 975), (952, 953, 977, 976), (992, 968, 969, 993), (977, 953, 954, 978), (954, 955, 979, 978), (979, 955, 956, 980), (956, 957, 981, 980), (981, 957, 958, 982), (982, 958, 959, 983), (959, 960, 984, 983), (984, 960, 961, 985), (985, 961, 962, 986), (962, 963, 987, 986), (987, 963, 964, 988), (988, 964, 965, 989), (990, 989, 965, 966), (990, 966, 967, 991), (991, 967, 968, 992), (994, 970, 971, 995), (995, 971, 972, 996), (973, 950, 974), (999, 975, 976, 1000), (999, 998, 974, 975), (1039, 1015, 1016, 1040), (1016, 1015, 991, 992), (1016, 992, 993, 1017), (1023, 1022, 998, 999), (1000, 976, 977, 1001), (1002, 978, 979, 1003), (1053, 1029, 1030, 1054), (1003, 979, 980, 1004), (1004, 980, 981, 1005), (1005, 981, 982, 1006), (1006, 982, 983, 1007), (1007, 983, 984, 1008), (1008, 984, 985, 1009), (1009, 985, 986, 1010), (1010, 986, 987, 1011), (1011, 987, 988, 1012), (1012, 988, 989, 1013), (1014, 1013, 989, 990), (1014, 990, 991, 1015), (1017, 993, 994, 1018), (1018, 994, 995, 1019), (1020, 1019, 995, 996), (1047, 1023, 1024, 1048), (997, 974, 998), (1023, 999, 1000, 1024), (974, 997, 973), (1001, 977, 978, 1002), (1065, 1064, 1040, 1041), (1025, 1024, 1000, 1001), (1025, 1001, 1002, 1026), (1026, 1002, 1003, 1027), (1028, 1004, 1005, 1029), (1005, 1006, 1030, 1029), (1006, 1007, 1031, 1030), (1007, 1008, 1032, 1031), (1032, 1008, 1009, 1033), (1033, 1009, 1010, 1034), (1034, 1010, 1011, 1035), (1035, 1011, 1012, 1036), (1036, 1012, 1013, 1037), (1038, 1037, 1013, 1014), (1063, 1039, 1040, 1064), (1039, 1038, 1014, 1015), (1041, 1040, 1016, 1017), (1068, 1067, 1043, 1044), (1041, 1017, 1018, 1042), (1042, 1018, 1019, 1043), (1072, 1047, 1048, 1073), (1043, 1019, 1020, 1044), (1021, 998, 1022), (1047, 1046, 1022, 1023), (998, 1021, 997), (1027, 1003, 1004, 1028), (1055, 1031, 1032, 1056), (1061, 1037, 1038, 1062), (1062, 1038, 1039, 1063), (1074, 1073, 1048, 1049), (1048, 1024, 1025, 1049), (1050, 1049, 1025, 1026), (1051, 1050, 1026, 1027), (1052, 1051, 1027, 1028), (1052, 1028, 1029, 1053), (1054, 1030, 1031, 1055), (1056, 1032, 1033, 1057), (1057, 1033, 1034, 1058), (1059, 1058, 1034, 1035), (1060, 1059, 1035, 1036), (1060, 1036, 1037, 1061), (1065, 1041, 1042, 1066), (1066, 1042, 1043, 1067), (1097, 1096, 1072, 1073), (1045, 1022, 1046), (1071, 1046, 1047, 1072), (1022, 1045, 1021), (1080, 1055, 1056, 1081), (1086, 1085, 1060, 1061), (1087, 1086, 1061, 1062), (1092, 1067, 1068, 1093), (1075, 1074, 1049, 1050), (1076, 1075, 1050, 1051), (1076, 1051, 1052, 1077), (1078, 1077, 1052, 1053), (1079, 1078, 1053, 1054), (1079, 1054, 1055, 1080), (1056, 1057, 1082, 1081), (1082, 1057, 1058, 1083), (1083, 1058, 1059, 1084), (1084, 1059, 1060, 1085), (1112, 1088, 1089, 1113), (1113, 1089, 1090, 1114), (1088, 1087, 1062, 1063), (1088, 1063, 1064, 1089), (1089, 1064, 1065, 1090), (1091, 1090, 1065, 1066), (1091, 1066, 1067, 1092), (1070, 1046, 1071), (1096, 1095, 1071, 1072), (1046, 1070, 1045), (1108, 1084, 1085, 1109), (1136, 1112, 1113, 1137), (1120, 1096, 1097, 1121), (1122, 1121, 1097, 1098), (1097, 1073, 1074, 1098), (1098, 1074, 1075, 1099), (1100, 1099, 1075, 1076), (1101, 1100, 1076, 1077), (1101, 1077, 1078, 1102), (1102, 1078, 1079, 1103), (1103, 1079, 1080, 1104), (1104, 1080, 1081, 1105), (1105, 1081, 1082, 1106), (1082, 1083, 1107, 1106), (1108, 1107, 1083, 1084), (1135, 1134, 1110, 1111), (1109, 1085, 1086, 1110), (1111, 1110, 1086, 1087), (1111, 1087, 1088, 1112), (1138, 1137, 1113, 1114), (1114, 1090, 1091, 1115), (1115, 1091, 1092, 1116), (1117, 1116, 1092, 1093), (1094, 1071, 1095), (1143, 1120, 1121, 1144), (1120, 1119, 1095, 1096), (1071, 1094, 1070), (1132, 1108, 1109, 1133), (1133, 1109, 1110, 1134), (1158, 1135, 1136, 1159), (1159, 1136, 1137, 1160), (1172, 1149, 1150, 1173), (1122, 1098, 1099, 1123), (1123, 1099, 1100, 1124), (1124, 1100, 1101, 1125), (1126, 1125, 1101, 1102), (1127, 1126, 1102, 1103), (1153, 1130, 1131, 1154), (1127, 1103, 1104, 1128), (1129, 1105, 1106, 1130), (1104, 1105, 1129, 1128), (1130, 1106, 1107, 1131), (1131, 1107, 1108, 1132), (1161, 1160, 1137, 1138), (1135, 1111, 1112, 1136), (1139, 1138, 1114, 1115), (1139, 1115, 1116, 1140), (1190, 1189, 1166, 1167), (1118, 1095, 1119), (1142, 1119, 1120, 1143), (1095, 1118, 1094), (1127, 1128, 1151, 1150), (1152, 1129, 1130, 1153), (1128, 1129, 1152, 1151), (1157, 1134, 1135, 1158), (1166, 1143, 1144, 1167), (1145, 1144, 1121, 1122), (1146, 1145, 1122, 1123), (1147, 1146, 1123, 1124), (1148, 1125, 1126, 1149), (1148, 1147, 1124, 1125), (1149, 1126, 1127, 1150), (1131, 1132, 1155, 1154), (1155, 1132, 1133, 1156), (1156, 1133, 1134, 1157), (1185, 1184, 1161, 1162), (1161, 1138, 1139, 1162), (1162, 1139, 1140, 1163), (1142, 1141, 1119), (1165, 1142, 1143, 1166), (1119, 1141, 1118), (1170, 1147, 1148, 1171), (1171, 1148, 1149, 1172), (1182, 1159, 1160, 1183), (1189, 1188, 1165, 1166), (1167, 1144, 1145, 1168), (1169, 1168, 1145, 1146), (1193, 1192, 1169, 1170), (1194, 1171, 1172, 1195), (1170, 1169, 1146, 1147), (1173, 1150, 1151, 1174), (1151, 1152, 1175, 1174), (1175, 1152, 1153, 1176), (1176, 1153, 1154, 1177), (1154, 1155, 1178, 1177), (1178, 1155, 1156, 1179), (1179, 1156, 1157, 1180), (1157, 1158, 1181, 1180), (1181, 1158, 1159, 1182), (1183, 1160, 1161, 1184), (1185, 1162, 1163, 1186), (1164, 1142, 1165), (1214, 1213, 1190, 1191), (1142, 1164, 1141), (1190, 1167, 1168, 1191), (1191, 1168, 1169, 1192), (1193, 1170, 1171, 1194), (1172, 1173, 1196, 1195), (1173, 1174, 1197, 1196), (1174, 1175, 1198, 1197), (1198, 1175, 1176, 1199), (1199, 1176, 1177, 1200), (1177, 1178, 1201, 1200), (1201, 1178, 1179, 1202), (1202, 1179, 1180, 1203), (1180, 1181, 1204, 1203), (1181, 1182, 1205, 1204), (1205, 1182, 1183, 1206), (1206, 1183, 1184, 1207), (1207, 1184, 1185, 1208), (1208, 1185, 1186, 1209), (1235, 1212, 1213, 1236), (1212, 1211, 1188, 1189), (1212, 1189, 1190, 1213), (1165, 1187, 1164), (1197, 1198, 1221, 1220), (1254, 1231, 1232, 1255), (1281, 1258, 1259, 1282), (1187, 1165, 1188), (1215, 1214, 1191, 1192), (1215, 1192, 1193, 1216), (1193, 1194, 1217, 1216), (1194, 1195, 1218, 1217), (1218, 1195, 1196, 1219), (1196, 1197, 1220, 1219), (1221, 1198, 1199, 1222), (1222, 1199, 1200, 1223), (1223, 1200, 1201, 1224), (1201, 1202, 1225, 1224), (1202, 1203, 1226, 1225), (1203, 1204, 1227, 1226), (1227, 1204, 1205, 1228), (1205, 1206, 1229, 1228), (1206, 1207, 1230, 1229), (1230, 1207, 1208, 1231), (1231, 1208, 1209, 1232), (1210, 1188, 1211), (1235, 1234, 1211, 1212), (1188, 1210, 1187), (1258, 1235, 1236, 1259), (1259, 1236, 1237, 1260), (1236, 1213, 1214, 1237), (1237, 1214, 1215, 1238), (1215, 1216, 1239, 1238), (1239, 1216, 1217, 1240), (1218, 1219, 1242, 1241), (1219, 1220, 1243, 1242), (1220, 1221, 1244, 1243), (1244, 1221, 1222, 1245), (1245, 1222, 1223, 1246), (1223, 1224, 1247, 1246), (1247, 1224, 1225, 1248), (1225, 1226, 1249, 1248), (1249, 1226, 1227, 1250), (1227, 1228, 1251, 1250), (1251, 1228, 1229, 1252), (1252, 1229, 1230, 1253), (1230, 1231, 1254, 1253), (1233, 1211, 1234), (1257, 1234, 1235, 1258), (1211, 1233, 1210), (1240, 1217, 1218, 1241), (1281, 1282, 1305, 1304), (1260, 1237, 1238, 1261), (1238, 1239, 1262, 1261), (1263, 1240, 1241, 1264), (1264, 1241, 1242, 1265), (1265, 1242, 1243, 1266), (1243, 1244, 1267, 1266), (1244, 1245, 1268, 1267), (1268, 1245, 1246, 1269), (1246, 1247, 1270, 1269), (1270, 1247, 1248, 1271), (1271, 1248, 1249, 1272), (1249, 1250, 1273, 1272), (1273, 1250, 1251, 1274), (1252, 1253, 1276, 1275), (1277, 1276, 1253, 1254), (1277, 1254, 1255, 1278), (1256, 1234, 1257), (1281, 1280, 1257, 1258), (1234, 1256, 1233), (1262, 1239, 1240, 1263), (1274, 1251, 1252, 1275), (1326, 1304, 1305), (1282, 1283, 1306, 1305), (1282, 1259, 1260, 1283), (1260, 1261, 1284, 1283), (1285, 1262, 1263, 1286), (1263, 1264, 1287, 1286), (1287, 1264, 1265, 1288), (1265, 1266, 1289, 1288), (1266, 1267, 1290, 1289), (1290, 1267, 1268, 1291), (1291, 1268, 1269, 1292), (1269, 1270, 1293, 1292), (1270, 1271, 1294, 1293), (1294, 1271, 1272, 1295), (1272, 1273, 1296, 1295), (1273, 1274, 1297, 1296), (1274, 1275, 1298, 1297), (1298, 1275, 1276, 1299), (1299, 1276, 1277, 1300), (1300, 1277, 1278, 1301), (1279, 1257, 1280), (1303, 1280, 1281, 1304), (1257, 1279, 1256), (1261, 1262, 1285, 1284), (1313, 1290, 1291, 1314), (1304, 1326, 1325), (1284, 1285, 1308, 1307), (1308, 1285, 1286, 1309), (1309, 1286, 1287, 1310), (1310, 1287, 1288, 1311), (1288, 1289, 1312, 1311), (1289, 1290, 1313, 1312), (1314, 1291, 1292, 1315), (1315, 1292, 1293, 1316), (1316, 1293, 1294, 1317), (1294, 1295, 1318, 1317), (1295, 1296, 1319, 1318), (1296, 1297, 1320, 1319), (1320, 1297, 1298, 1321), (1322, 1321, 1298, 1299), (1323, 1322, 1299, 1300), (1323, 1300, 1301, 1324), (1302, 1280, 1303), (1304, 1325, 1303), (1280, 1302, 1279), (1309, 1331, 1330), (1306, 1283, 1284, 1307), (1312, 1334, 1333), (1314, 1336, 1335), (1315, 1337, 1336), (1320, 1342, 1341), (1305, 1327, 1326), (1306, 1328, 1327), (1307, 1328, 1306), (1307, 1329, 1328), (1329, 1307, 1308), (1309, 1330, 1308), (1331, 1309, 1310), (1311, 1332, 1310), (1310, 1332, 1331), (1333, 1311, 1312), (1334, 1312, 1313), (1314, 1335, 1313), (1315, 1336, 1314), (1316, 1337, 1315), (1317, 1338, 1316), (1339, 1317, 1318), (1340, 1318, 1319), (1341, 1319, 1320), (1321, 1342, 1320), (1322, 1343, 1321), (1323, 1344, 1322), (1324, 1345, 1323), (1303, 1325, 1302), (1327, 1305, 1306), (1308, 1330, 1329), (1311, 1333, 1332), (1313, 1335, 1334), (1316, 1338, 1337), (1317, 1339, 1338), (1318, 1340, 1339), (1319, 1341, 1340), (1321, 1343, 1342), (1322, 1344, 1343), (1323, 1345, 1344), (1371, 1347, 1348, 1372), (1390, 1389, 1365, 1366), (1370, 1346, 1347, 1371), (1348, 1349, 1373, 1372), (1388, 1364, 1365, 1389), (1373, 1349, 1350, 1374), (1350, 1351, 1375, 1374), (1375, 1351, 1352, 1376), (1352, 1353, 1377, 1376), (1377, 1353, 1354, 1378), (1378, 1354, 1355, 1379), (1355, 1356, 1380, 1379), (1380, 1356, 1357, 1381), (1381, 1357, 1358, 1382), (1358, 1359, 1383, 1382), (1383, 1359, 1360, 1384), (1384, 1360, 1361, 1385), (1386, 1385, 1361, 1362), (1386, 1362, 1363, 1387), (1387, 1363, 1364, 1388), (1390, 1366, 1367, 1391), (1391, 1367, 1368, 1392), (1369, 1346, 1370), (1396, 1371, 1372, 1397), (1396, 1395, 1370, 1371), (1437, 1412, 1413, 1438), (1413, 1412, 1387, 1388), (1413, 1388, 1389, 1414), (1421, 1420, 1395, 1396), (1397, 1372, 1373, 1398), (1399, 1374, 1375, 1400), (1452, 1427, 1428, 1453), (1400, 1375, 1376, 1401), (1401, 1376, 1377, 1402), (1402, 1377, 1378, 1403), (1403, 1378, 1379, 1404), (1404, 1379, 1380, 1405), (1405, 1380, 1381, 1406), (1406, 1381, 1382, 1407), (1407, 1382, 1383, 1408), (1408, 1383, 1384, 1409), (1409, 1384, 1385, 1410), (1411, 1410, 1385, 1386), (1411, 1386, 1387, 1412), (1414, 1389, 1390, 1415), (1415, 1390, 1391, 1416), (1417, 1416, 1391, 1392), (1417, 1392, 1393, 1418), (1446, 1421, 1422, 1447), (1394, 1370, 1395), (1421, 1396, 1397, 1422), (1370, 1394, 1369), (1398, 1373, 1374, 1399), (1464, 1463, 1438, 1439), (1423, 1422, 1397, 1398), (1423, 1398, 1399, 1424), (1424, 1399, 1400, 1425), (1426, 1401, 1402, 1427), (1402, 1403, 1428, 1427), (1403, 1404, 1429, 1428), (1404, 1405, 1430, 1429), (1430, 1405, 1406, 1431), (1431, 1406, 1407, 1432), (1432, 1407, 1408, 1433), (1433, 1408, 1409, 1434), (1434, 1409, 1410, 1435), (1436, 1435, 1410, 1411), (1462, 1437, 1438, 1463), (1437, 1436, 1411, 1412), (1439, 1438, 1413, 1414), (1467, 1466, 1441, 1442), (1439, 1414, 1415, 1440), (1440, 1415, 1416, 1441), (1471, 1446, 1447, 1472), (1441, 1416, 1417, 1442), (1442, 1417, 1418, 1443), (1419, 1395, 1420), (1446, 1445, 1420, 1421), (1395, 1419, 1394), (1425, 1400, 1401, 1426), (1454, 1429, 1430, 1455), (1460, 1435, 1436, 1461), (1461, 1436, 1437, 1462), (1473, 1472, 1447, 1448), (1447, 1422, 1423, 1448), (1449, 1448, 1423, 1424), (1450, 1449, 1424, 1425), (1451, 1450, 1425, 1426), (1451, 1426, 1427, 1452), (1453, 1428, 1429, 1454), (1455, 1430, 1431, 1456), (1456, 1431, 1432, 1457), (1458, 1457, 1432, 1433), (1459, 1458, 1433, 1434), (1459, 1434, 1435, 1460), (1464, 1439, 1440, 1465), (1465, 1440, 1441, 1466), (1468, 1467, 1442, 1443), (1497, 1496, 1471, 1472), (1444, 1420, 1445), (1470, 1445, 1446, 1471), (1420, 1444, 1419), (1479, 1454, 1455, 1480), (1485, 1484, 1459, 1460), (1486, 1485, 1460, 1461), (1491, 1466, 1467, 1492), (1474, 1473, 1448, 1449), (1475, 1474, 1449, 1450), (1475, 1450, 1451, 1476), (1477, 1476, 1451, 1452), (1478, 1477, 1452, 1453), (1478, 1453, 1454, 1479), (1455, 1456, 1481, 1480), (1481, 1456, 1457, 1482), (1482, 1457, 1458, 1483), (1483, 1458, 1459, 1484), (1512, 1487, 1488, 1513), (1513, 1488, 1489, 1514), (1487, 1486, 1461, 1462), (1487, 1462, 1463, 1488), (1488, 1463, 1464, 1489), (1490, 1489, 1464, 1465), (1490, 1465, 1466, 1491), (1493, 1492, 1467, 1468), (1469, 1445, 1470), (1496, 1495, 1470, 1471), (1445, 1469, 1444), (1508, 1483, 1484, 1509), (1537, 1512, 1513, 1538), (1521, 1496, 1497, 1522), (1523, 1522, 1497, 1498), (1497, 1472, 1473, 1498), (1498, 1473, 1474, 1499), (1500, 1499, 1474, 1475), (1501, 1500, 1475, 1476), (1501, 1476, 1477, 1502), (1502, 1477, 1478, 1503), (1503, 1478, 1479, 1504), (1504, 1479, 1480, 1505), (1505, 1480, 1481, 1506), (1481, 1482, 1507, 1506), (1508, 1507, 1482, 1483), (1536, 1535, 1510, 1511), (1509, 1484, 1485, 1510), (1511, 1510, 1485, 1486), (1511, 1486, 1487, 1512), (1539, 1538, 1513, 1514), (1514, 1489, 1490, 1515), (1515, 1490, 1491, 1516), (1542, 1517, 1518, 1543), (1517, 1516, 1491, 1492), (1517, 1492, 1493, 1518), (1494, 1470, 1495), (1546, 1521, 1522, 1547), (1521, 1520, 1495, 1496), (1470, 1494, 1469), (1533, 1508, 1509, 1534), (1534, 1509, 1510, 1535), (1561, 1536, 1537, 1562), (1562, 1537, 1538, 1563), (1576, 1552, 1553, 1577), (1523, 1498, 1499, 1524), (1524, 1499, 1500, 1525), (1525, 1500, 1501, 1526), (1527, 1526, 1501, 1502), (1528, 1527, 1502, 1503), (1556, 1531, 1532, 1557), (1528, 1503, 1504, 1529), (1530, 1505, 1506, 1531), (1504, 1505, 1530, 1529), (1531, 1506, 1507, 1532), (1532, 1507, 1508, 1533), (1564, 1563, 1538, 1539), (1536, 1511, 1512, 1537), (1540, 1539, 1514, 1515), (1567, 1566, 1541, 1542), (1540, 1515, 1516, 1541), (1541, 1516, 1517, 1542), (1594, 1593, 1570, 1571), (1519, 1495, 1520), (1545, 1520, 1521, 1546), (1495, 1519, 1494), (1528, 1529, 1554, 1553), (1555, 1530, 1531, 1556), (1529, 1530, 1555, 1554), (1560, 1535, 1536, 1561), (1570, 1546, 1547, 1571), (1548, 1547, 1522, 1523), (1549, 1548, 1523, 1524), (1550, 1549, 1524, 1525), (1551, 1526, 1527, 1552), (1551, 1550, 1525, 1526), (1552, 1527, 1528, 1553), (1532, 1533, 1558, 1557), (1558, 1533, 1534, 1559), (1559, 1534, 1535, 1560), (1589, 1588, 1564, 1565), (1564, 1539, 1540, 1565), (1565, 1540, 1541, 1566), (1545, 1544, 1520), (1569, 1545, 1546, 1570), (1520, 1544, 1519), (1574, 1550, 1551, 1575), (1575, 1551, 1552, 1576), (1586, 1562, 1563, 1587), (1593, 1592, 1569, 1570), (1571, 1547, 1548, 1572), (1573, 1572, 1548, 1549), (1597, 1596, 1573, 1574), (1598, 1575, 1576, 1599), (1574, 1573, 1549, 1550), (1577, 1553, 1554, 1578), (1554, 1555, 1579, 1578), (1579, 1555, 1556, 1580), (1580, 1556, 1557, 1581), (1557, 1558, 1582, 1581), (1582, 1558, 1559, 1583), (1583, 1559, 1560, 1584), (1560, 1561, 1585, 1584), (1585, 1561, 1562, 1586), (1587, 1563, 1564, 1588), (1589, 1565, 1566, 1590), (1568, 1545, 1569), (1618, 1617, 1594, 1595), (1545, 1568, 1544), (1594, 1571, 1572, 1595), (1595, 1572, 1573, 1596), (1597, 1574, 1575, 1598), (1576, 1577, 1600, 1599), (1577, 1578, 1601, 1600), (1578, 1579, 1602, 1601), (1602, 1579, 1580, 1603), (1603, 1580, 1581, 1604), (1581, 1582, 1605, 1604), (1605, 1582, 1583, 1606), (1606, 1583, 1584, 1607), (1584, 1585, 1608, 1607), (1585, 1586, 1609, 1608), (1609, 1586, 1587, 1610), (1610, 1587, 1588, 1611), (1611, 1588, 1589, 1612), (1612, 1589, 1590, 1613), (1639, 1616, 1617, 1640), (1616, 1615, 1592, 1593), (1616, 1593, 1594, 1617), (1569, 1591, 1568), (1601, 1602, 1625, 1624), (1658, 1635, 1636, 1659), (1685, 1662, 1663, 1686), (1591, 1569, 1592), (1619, 1618, 1595, 1596), (1619, 1596, 1597, 1620), (1597, 1598, 1621, 1620), (1598, 1599, 1622, 1621), (1622, 1599, 1600, 1623), (1600, 1601, 1624, 1623), (1625, 1602, 1603, 1626), (1626, 1603, 1604, 1627), (1627, 1604, 1605, 1628), (1605, 1606, 1629, 1628), (1606, 1607, 1630, 1629), (1607, 1608, 1631, 1630), (1631, 1608, 1609, 1632), (1609, 1610, 1633, 1632), (1610, 1611, 1634, 1633), (1634, 1611, 1612, 1635), (1635, 1612, 1613, 1636), (1614, 1592, 1615), (1639, 1638, 1615, 1616), (1592, 1614, 1591), (1662, 1639, 1640, 1663), (1663, 1640, 1641, 1664), (1640, 1617, 1618, 1641), (1641, 1618, 1619, 1642), (1619, 1620, 1643, 1642), (1643, 1620, 1621, 1644), (1622, 1623, 1646, 1645), (1623, 1624, 1647, 1646), (1624, 1625, 1648, 1647), (1648, 1625, 1626, 1649), (1649, 1626, 1627, 1650), (1627, 1628, 1651, 1650), (1651, 1628, 1629, 1652), (1629, 1630, 1653, 1652), (1653, 1630, 1631, 1654), (1631, 1632, 1655, 1654), (1655, 1632, 1633, 1656), (1656, 1633, 1634, 1657), (1634, 1635, 1658, 1657), (1637, 1615, 1638), (1661, 1638, 1639, 1662), (1615, 1637, 1614), (1644, 1621, 1622, 1645), (1685, 1686, 1709, 1708), (1664, 1641, 1642, 1665), (1642, 1643, 1666, 1665), (1667, 1644, 1645, 1668), (1668, 1645, 1646, 1669), (1669, 1646, 1647, 1670), (1647, 1648, 1671, 1670), (1648, 1649, 1672, 1671), (1672, 1649, 1650, 1673), (1650, 1651, 1674, 1673), (1674, 1651, 1652, 1675), (1675, 1652, 1653, 1676), (1653, 1654, 1677, 1676), (1677, 1654, 1655, 1678), (1656, 1657, 1680, 1679), (1681, 1680, 1657, 1658), (1681, 1658, 1659, 1682), (1660, 1638, 1661), (1685, 1684, 1661, 1662), (1638, 1660, 1637), (1666, 1643, 1644, 1667), (1678, 1655, 1656, 1679), (1730, 1708, 1709), (1686, 1687, 1710, 1709), (1686, 1663, 1664, 1687), (1664, 1665, 1688, 1687), (1689, 1666, 1667, 1690), (1667, 1668, 1691, 1690), (1691, 1668, 1669, 1692), (1669, 1670, 1693, 1692), (1670, 1671, 1694, 1693), (1694, 1671, 1672, 1695), (1695, 1672, 1673, 1696), (1673, 1674, 1697, 1696), (1674, 1675, 1698, 1697), (1698, 1675, 1676, 1699), (1676, 1677, 1700, 1699), (1677, 1678, 1701, 1700), (1678, 1679, 1702, 1701), (1702, 1679, 1680, 1703), (1703, 1680, 1681, 1704), (1704, 1681, 1682, 1705), (1683, 1661, 1684), (1707, 1684, 1685, 1708), (1661, 1683, 1660), (1665, 1666, 1689, 1688), (1717, 1694, 1695, 1718), (1708, 1730, 1729), (1688, 1689, 1712, 1711), (1712, 1689, 1690, 1713), (1713, 1690, 1691, 1714), (1714, 1691, 1692, 1715), (1692, 1693, 1716, 1715), (1693, 1694, 1717, 1716), (1718, 1695, 1696, 1719), (1719, 1696, 1697, 1720), (1720, 1697, 1698, 1721), (1698, 1699, 1722, 1721), (1699, 1700, 1723, 1722), (1700, 1701, 1724, 1723), (1724, 1701, 1702, 1725), (1726, 1725, 1702, 1703), (1727, 1726, 1703, 1704), (1727, 1704, 1705, 1728), (1706, 1684, 1707), (1708, 1729, 1707), (1684, 1706, 1683), (1713, 1735, 1734), (1710, 1687, 1688, 1711), (1716, 1738, 1737), (1718, 1740, 1739), (1719, 1741, 1740), (1724, 1746, 1745), (1709, 1731, 1730), (1710, 1732, 1731), (1711, 1732, 1710), (1711, 1733, 1732), (1733, 1711, 1712), (1713, 1734, 1712), (1735, 1713, 1714), (1715, 1736, 1714), (1714, 1736, 1735), (1737, 1715, 1716), (1738, 1716, 1717), (1718, 1739, 1717), (1719, 1740, 1718), (1720, 1741, 1719), (1721, 1742, 1720), (1743, 1721, 1722), (1744, 1722, 1723), (1745, 1723, 1724), (1725, 1746, 1724), (1726, 1747, 1725), (1727, 1748, 1726), (1728, 1749, 1727), (1707, 1729, 1706), (1731, 1709, 1710), (1712, 1734, 1733), (1715, 1737, 1736), (1717, 1739, 1738), (1720, 1742, 1741), (1721, 1743, 1742), (1722, 1744, 1743), (1723, 1745, 1744), (1725, 1747, 1746), (1726, 1748, 1747), (1727, 1749, 1748), (1728, 1750, 1749)])
me_landscape_009.polygons.foreach_set('use_smooth', [True] * 1660)
me_landscape_009.polygons.foreach_set('material_index', [1, 1, 0, 1, 0, 0, 1, 0, 0, 0, 0, 0, 0, 0, 0, 0, 0, 0, 0, 0, 0, 0, 0, 0, 0, 0, 0, 0, 0, 0, 0, 0, 0, 0, 1, 1, 0, 0, 0, 0, 0, 0, 0, 0, 0, 0, 0, 0, 0, 0, 0, 1, 1, 0, 0, 0, 0, 0, 0, 0, 0, 0, 0, 0, 0, 0, 0, 0, 0, 0, 0, 1, 1, 0, 0, 0, 0, 0, 0, 0, 0, 0, 0, 0, 0, 0, 0, 0, 0, 0, 0, 0, 0, 1, 1, 0, 0, 0, 0, 1, 1, 1, 1, 0, 0, 0, 0, 0, 0, 0, 0, 0, 0, 0, 0, 0, 0, 0, 0, 0, 0, 0, 0, 1, 1, 0, 0, 0, 0, 0, 0, 1, 0, 0, 0, 0, 0, 0, 0, 0, 0, 0, 0, 0, 0, 0, 0, 0, 0, 0, 0, 0, 0, 0, 0, 0, 0, 0, 0, 1, 0, 0, 0, 0, 0, 0, 0, 0, 0, 0, 0, 0, 0, 0, 0, 0, 0, 0, 0, 0, 0, 0, 0, 0, 0, 0, 0, 0, 0, 0, 1, 0, 0, 0, 0, 0, 0, 0, 0, 0, 0, 0, 0, 0, 0, 0, 0, 0, 0, 0, 0, 0, 0, 0, 0, 0, 0, 0, 0, 0, 0, 0, 0, 0, 0, 0, 0, 0, 0, 0, 0, 0, 0, 0, 0, 0, 0, 0, 0, 0, 0, 0, 0, 0, 0, 0, 0, 0, 0, 0, 0, 0, 0, 0, 0, 0, 0, 0, 0, 0, 0, 0, 0, 0, 0, 0, 0, 0, 0, 0, 0, 0, 0, 0, 0, 0, 0, 0, 0, 0, 0, 0, 0, 0, 0, 0, 0, 0, 0, 0, 0, 0, 0, 0, 0, 0, 0, 0, 0, 0, 0, 0, 0, 0, 0, 0, 0, 0, 0, 0, 0, 0, 0, 0, 0, 0, 0, 0, 0, 0, 0, 0, 0, 0, 0, 0, 0, 0, 0, 0, 0, 0, 0, 0, 0, 0, 0, 0, 0, 0, 0, 0, 0, 0, 0, 0, 0, 0, 0, 0, 0, 0, 0, 0, 0, 0, 0, 0, 0, 0, 0, 0, 0, 0, 0, 0, 0, 0, 0, 0, 0, 0, 0, 0, 0, 0, 0, 0, 0, 0, 0, 0, 0, 0, 0, 0, 0, 0, 0, 0, 0, 0, 0, 0, 0, 0, 0, 0, 0, 0, 0, 0, 0, 0, 0, 0, 0, 0, 0, 0, 0, 0, 0, 0, 0, 0, 0, 0, 0, 0, 0, 0, 0, 0, 0, 0, 0, 0, 0, 0, 0, 0, 0, 0, 0, 0, 0, 0, 0, 0, 0, 0, 0, 0, 0, 0, 0, 0, 0, 0, 0, 0, 0, 0, 0, 0, 0, 0, 0, 0, 0, 0, 0, 0, 0, 0, 0, 0, 0, 0, 0, 0, 0, 0, 0, 0, 0, 0, 0, 0, 0, 0, 0, 0, 0, 0, 0, 0, 0, 0, 0, 0, 0, 0, 0, 0, 0, 0, 0, 0, 0, 0, 0, 0, 0, 0, 0, 0, 0, 0, 0, 0, 0, 0, 0, 0, 0, 0, 0, 0, 0, 0, 0, 0, 0, 0, 0, 0, 0, 0, 0, 0, 0, 0, 0, 0, 0, 0, 0, 0, 0, 0, 0, 0, 0, 0, 0, 0, 0, 0, 0, 0, 0, 0, 0, 0, 0, 0, 0, 0, 0, 0, 0, 0, 0, 0, 0, 0, 0, 0, 0, 0, 0, 0, 0, 0, 0, 0, 0, 0, 0, 0, 0, 0, 0, 0, 0, 0, 0, 0, 0, 0, 0, 0, 0, 0, 0, 0, 0, 0, 0, 0, 0, 0, 0, 0, 0, 0, 0, 0, 0, 0, 0, 0, 0, 0, 0, 0, 0, 0, 0, 0, 0, 0, 0, 0, 0, 0, 0, 0, 0, 0, 0, 0, 0, 0, 0, 0, 0, 0, 0, 0, 0, 0, 0, 0, 0, 0, 0, 0, 0, 0, 0, 0, 0, 0, 0, 0, 0, 0, 0, 0, 0, 0, 0, 0, 0, 0, 0, 0, 0, 0, 0, 0, 0, 0, 0, 0, 0, 0, 1, 1, 1, 1, 1, 1, 1, 1, 1, 0, 1, 1, 1, 1, 1, 0, 1, 1, 1, 1, 1, 1, 1, 1, 1, 1, 1, 1, 1, 1, 1, 1, 1, 1, 1, 1, 1, 1, 1, 1, 1, 1, 1, 1, 1, 1, 1, 1, 1, 1, 1, 1, 1, 1, 1, 1, 1, 1, 1, 1, 1, 1, 1, 1, 1, 1, 1, 1, 1, 1, 1, 1, 1, 1, 1, 1, 1, 1, 1, 1, 1, 1, 1, 1, 1, 1, 1, 1, 1, 1, 1, 1, 1, 1, 1, 1, 1, 1, 1, 1, 1, 1, 1, 1, 1, 1, 1, 1, 1, 1, 1, 1, 1, 1, 1, 1, 1, 1, 1, 1, 1, 1, 1, 1, 1, 1, 1, 1, 1, 1, 1, 1, 1, 1, 1, 1, 1, 1, 1, 1, 1, 1, 1, 1, 1, 1, 1, 1, 1, 1, 1, 1, 1, 1, 0, 0, 0, 0, 0, 0, 0, 0, 0, 0, 1, 0, 0, 1, 0, 0, 0, 0, 0, 0, 0, 0, 0, 0, 0, 0, 0, 0, 0, 0, 0, 0, 1, 1, 1, 1, 1, 1, 1, 1, 1, 1, 1, 1, 1, 1, 1, 1, 1, 1, 1, 1, 1, 1, 1, 1, 1, 1, 1, 0, 1, 1, 1, 1, 1, 1, 1, 1, 1, 1, 1, 1, 1, 1, 1, 1, 0, 1, 1, 1, 1, 1, 1, 1, 1, 1, 1, 1, 1, 1, 1, 1, 1, 1, 1, 1, 1, 1, 1, 1, 1, 1, 1, 1, 1, 1, 1, 1, 1, 1, 1, 1, 1, 1, 1, 1, 1, 1, 1, 1, 1, 1, 1, 1, 1, 1, 1, 1, 1, 1, 1, 1, 1, 1, 1, 1, 1, 1, 1, 1, 1, 1, 1, 1, 1, 1, 1, 1, 1, 1, 1, 1, 1, 1, 1, 1, 1, 1, 1, 1, 1, 1, 1, 1, 1, 1, 1, 1, 1, 1, 1, 1, 1, 1, 1, 1, 1, 1, 1, 1, 1, 1, 1, 1, 1, 1, 1, 1, 1, 1, 1, 1, 1, 1, 1, 1, 1, 1, 1, 1, 1, 1, 1, 1, 1, 1, 1, 1, 1, 1, 1, 1, 1, 1, 1, 1, 1, 1, 1, 1, 1, 1, 1, 1, 1, 1, 1, 1, 1, 1, 1, 1, 1, 1, 1, 1, 1, 1, 1, 1, 1, 1, 1, 1, 1, 1, 1, 1, 1, 1, 1, 1, 1, 1, 1, 1, 1, 1, 1, 1, 1, 1, 1, 1, 1, 1, 1, 1, 1, 1, 1, 1, 1, 1, 1, 1, 1, 1, 1, 1, 1, 1, 1, 1, 1, 1, 1, 1, 1, 1, 1, 1, 1, 1, 1, 1, 1, 1, 1, 1, 1, 1, 1, 1, 1, 1, 1, 1, 1, 1, 1, 1, 1, 1, 1, 1, 1, 1, 0, 1, 1, 1, 1, 1, 1, 1, 1, 1, 1, 1, 1, 1, 1, 1, 1, 1, 1, 1, 1, 1, 0, 0, 1, 1, 1, 1, 1, 1, 1, 1, 1, 1, 1, 1, 1, 1, 1, 1, 1, 1, 1, 0, 1, 1, 0, 0, 0, 0, 0, 0, 0, 0, 0, 0, 0, 0, 0, 0, 0, 0, 0, 0, 0, 0, 0, 0, 0, 0, 0, 0, 0, 0, 0, 0, 0, 0, 0, 0, 0, 0, 0, 0, 0, 0, 0, 0, 0, 0, 0, 0, 0, 0, 0, 0, 0, 0, 0, 0, 0, 0, 0, 0, 0, 0, 0, 1, 1, 1, 1, 1, 1, 1, 1, 1, 1, 1, 1, 1, 1, 1, 1, 1, 1, 1, 1, 1, 1, 1, 1, 1, 1, 0, 1, 1, 1, 1, 1, 1, 1, 1, 1, 1, 1, 1, 1, 1, 1, 1, 0, 1, 1, 1, 1, 1, 1, 1, 1, 1, 1, 1, 1, 1, 1, 1, 1, 1, 1, 1, 1, 1, 1, 1, 1, 1, 1, 1, 1, 1, 1, 1, 1, 1, 1, 1, 1, 1, 1, 1, 1, 1, 1, 1, 1, 1, 1, 1, 1, 1, 1, 1, 1, 1, 1, 1, 1, 1, 1, 1, 1, 1, 1, 1, 1, 1, 1, 1, 1, 1, 1, 1, 1, 1, 1, 1, 1, 1, 1, 1, 1, 1, 1, 1, 1, 1, 1, 1, 1, 1, 1, 1, 1, 1, 1, 1, 1, 1, 1, 1, 1, 1, 1, 1, 1, 1, 1, 1, 1, 1, 1, 1, 1, 1, 1, 1, 1, 1, 1, 1, 1, 1, 1, 1, 1, 1, 1, 1, 1, 1, 1, 1, 1, 1, 1, 1, 1, 1, 1, 1, 1, 1, 1, 1, 1, 1, 1, 1, 1, 1, 1, 1, 1, 1, 1, 1, 1, 1, 1, 1, 1, 1, 1, 1, 1, 1, 1, 1, 1, 1, 1, 1, 1, 1, 1, 1, 1, 1, 1, 1, 1, 1, 1, 1, 1, 1, 1, 1, 1, 1, 1, 1, 1, 1, 1, 1, 1, 1, 1, 1, 1, 1, 1, 1, 1, 1, 1, 1, 1, 1, 1, 1, 1, 1, 1, 1, 1, 1, 1, 1, 1, 1, 1, 1, 1, 1, 1, 1, 1, 1, 1, 1, 1, 1, 1, 1, 1, 1, 1, 1, 1, 1, 1, 1, 1, 1, 1, 1, 1, 1, 1, 1, 1, 1, 1, 1, 1, 1, 1, 1, 1, 1, 1, 1, 1, 1, 1, 1, 1, 1, 1, 1, 0, 1, 1, 1, 1, 1, 1, 1, 1, 1, 1, 1, 1, 1, 1, 1, 1, 1, 1, 0, 1, 1, 1, 1, 0, 0, 1, 0, 0, 0, 0, 0, 0, 0, 0, 0, 0, 0, 0, 0, 0, 0, 1, 0, 1, 0, 1, 0, 0, 0, 0, 0, 0, 0, 0, 0, 0, 0, 0, 0, 0, 0, 0, 0, 0, 0, 0, 0, 0, 0, 0, 0, 0, 0, 0, 0, 0, 0, 0, 0, 0, 0, 0, 0, 0, 0])
me_landscape_009.materials.append(mat_material)
me_landscape_009.materials.append(mat_material_001)
me_landscape_009.use_remesh_preserve_volume = False
me_landscape_009.use_remesh_preserve_attributes = False
me_landscape_009.use_mirror_vertex_groups = False
me_landscape_009.update()

# ---- objects
ob_landscape_009 = bpy.data.objects.new('Landscape.009', me_landscape_009)
ob_lamp = bpy.data.objects.new('Lamp', light_lamp)
ob_camera = bpy.data.objects.new('Camera', cam_camera)

# ---- transforms, parenting, visibility, modifiers, constraints
ob_landscape_009.location = (2.56, 0.07216, 1.355)
ob_landscape_009.scale = (17.98, 17.98, -9.52)
ob_landscape_009.lineart.crease_threshold = 0.0
ob_lamp.location = (4.076, 1.005, 21.71)
ob_lamp.rotation_euler = (0.6503, 0.05522, 1.866)
ob_lamp.lock_rotations_4d = False
ob_lamp.empty_display_type = 'ARROWS'
ob_lamp.color = (0.0, 0.0, 0.0, 0.0)
ob_lamp.lineart.crease_threshold = 0.0
ob_camera.location = (35.06, -26.98, 20.15)
ob_camera.rotation_euler = (1.109, 0.01082, 0.8149)
ob_camera.lock_rotations_4d = False
ob_camera.empty_display_type = 'ARROWS'
ob_camera.color = (0.0, 0.0, 0.0, 0.0)
ob_camera.display_type = 'WIRE'
ob_camera.lineart.crease_threshold = 0.0

# ---- collection membership
col_collection_1.objects.link(ob_landscape_009)
col_collection_1.objects.link(ob_lamp)
col_collection_1.objects.link(ob_camera)

# ---- scene / render settings (as saved in the file)
scene.camera = ob_camera
scene.frame_start = 1; scene.frame_end = 250; scene.frame_set(1)
scene.render.engine = 'CYCLES'
scene.render.resolution_percentage = 50
scene.render.dither_intensity = 0.0
scene.cycles.use_denoising = False
scene.cycles.samples = 10
scene.cycles.sampling_pattern = 'TABULATED_SOBOL'
scene.cycles.light_sampling_threshold = 0.0
scene.cycles.use_adaptive_sampling = False
scene.cycles.use_light_tree = False
scene.cycles.blur_glossy = 0.0
scene.cycles.volume_bounces = 1
scene.cycles.pixel_filter_type = 'GAUSSIAN'
scene.cycles.sample_clamp_indirect = 0.0
scene.view_settings.view_transform = 'Standard'
bpy.context.view_layer.update()
